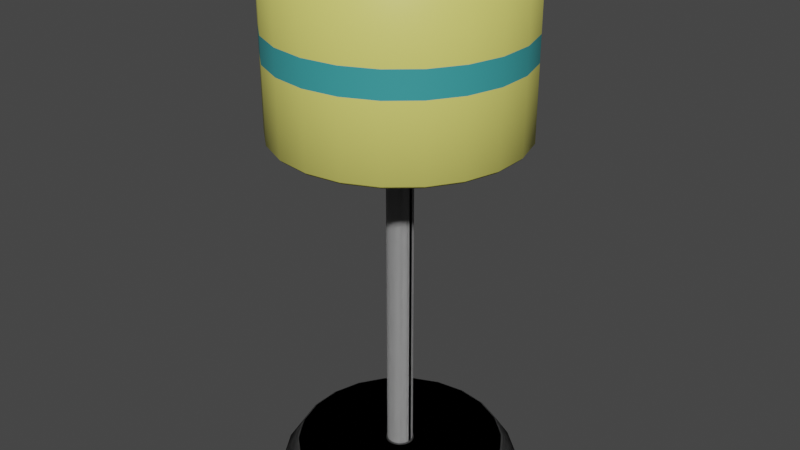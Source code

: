 # Source: Lamps.blend  (saved by Blender 2.90.8; exported with 4.5.12 LTS)
import bpy
from mathutils import Matrix  # noqa: F401  (used for matrix-valued properties, if any)

bpy.ops.wm.read_factory_settings(use_empty=True)
scene = bpy.context.scene
scene.name = 'Scene'

# ---- collections
col_collection = bpy.data.collections.new('Collection'); scene.collection.children.link(col_collection)

# ---- materials (node trees are filled in below, after node groups)
mat_metallight = bpy.data.materials.new('MetalLight')
mat_metallight.alpha_threshold = 0.0
mat_metallight.use_transparent_shadow = False
mat_metallight.line_color = (0.0, 0.0, 0.0, 1.0)
mat_metaldark = bpy.data.materials.new('MetalDark')
mat_metaldark.use_transparent_shadow = False
mat_lamp = bpy.data.materials.new('Lamp')
mat_lamp.use_transparent_shadow = False
mat_light = bpy.data.materials.new('Light')
mat_light.use_transparent_shadow = False

# ---- material node trees
mat_metallight.use_nodes = True; mat_metallight.node_tree.nodes.clear()
_N = mat_metallight.node_tree.nodes; _L = mat_metallight.node_tree.links
n0 = _N.new('ShaderNodeOutputMaterial'); n0.name = 'Material Output'; n0.location = (300, 300)
n1 = _N.new('ShaderNodeBsdfPrincipled'); n1.name = 'Principled BSDF'; n1.location = (10, 300)
n1.distribution = 'GGX'
n1.subsurface_method = 'BURLEY'
n1.inputs[0].default_value = (0.4262, 0.4262, 0.4262, 1.0)
n1.inputs[2].default_value = 0.4
n1.inputs[3].default_value = 1.45
n1.inputs[27].default_value = (0.0, 0.0, 0.0, 1.0)
n1.inputs[28].default_value = 1.0
_L.new(n1.outputs[0], n0.inputs[0])
n0.is_active_output = True
mat_metaldark.use_nodes = True; mat_metaldark.node_tree.nodes.clear()
_N = mat_metaldark.node_tree.nodes; _L = mat_metaldark.node_tree.links
n0 = _N.new('ShaderNodeBsdfPrincipled'); n0.name = 'Principled BSDF'; n0.location = (10, 300)
n0.distribution = 'GGX'
n0.subsurface_method = 'BURLEY'
n0.inputs[0].default_value = (0.08399, 0.08399, 0.08399, 1.0)
n0.inputs[3].default_value = 1.45
n0.inputs[27].default_value = (0.0, 0.0, 0.0, 1.0)
n0.inputs[28].default_value = 1.0
n1 = _N.new('ShaderNodeOutputMaterial'); n1.name = 'Material Output'; n1.location = (300, 300)
_L.new(n0.outputs[0], n1.inputs[0])
n1.is_active_output = True
mat_lamp.use_nodes = True; mat_lamp.node_tree.nodes.clear()
_N = mat_lamp.node_tree.nodes; _L = mat_lamp.node_tree.links
n0 = _N.new('ShaderNodeBsdfPrincipled'); n0.name = 'Principled BSDF'; n0.location = (10, 300)
n0.distribution = 'GGX'
n0.subsurface_method = 'BURLEY'
n0.inputs[0].default_value = (0.04539, 0.3362, 0.356, 1.0)
n0.inputs[3].default_value = 1.45
n0.inputs[27].default_value = (0.0, 0.0, 0.0, 1.0)
n0.inputs[28].default_value = 1.0
n1 = _N.new('ShaderNodeOutputMaterial'); n1.name = 'Material Output'; n1.location = (300, 300)
_L.new(n0.outputs[0], n1.inputs[0])
n1.is_active_output = True
mat_light.use_nodes = True; mat_light.node_tree.nodes.clear()
_N = mat_light.node_tree.nodes; _L = mat_light.node_tree.links
n0 = _N.new('ShaderNodeBsdfPrincipled'); n0.name = 'Principled BSDF'; n0.location = (10, 300)
n0.distribution = 'GGX'
n0.subsurface_method = 'BURLEY'
n0.inputs[0].default_value = (0.8, 0.7575, 0.1711, 1.0)
n0.inputs[3].default_value = 1.45
n0.inputs[27].default_value = (0.0, 0.0, 0.0, 1.0)
n0.inputs[28].default_value = 1.0
n1 = _N.new('ShaderNodeOutputMaterial'); n1.name = 'Material Output'; n1.location = (300, 300)
_L.new(n0.outputs[0], n1.inputs[0])
n1.is_active_output = True

# ---- world
world_world = bpy.data.worlds.new('World'); scene.world = world_world
world_world.use_nodes = True; world_world.node_tree.nodes.clear()
_N = world_world.node_tree.nodes; _L = world_world.node_tree.links
n0 = _N.new('ShaderNodeOutputWorld'); n0.name = 'World Output'; n0.location = (300, 300)
n1 = _N.new('ShaderNodeBackground'); n1.name = 'Background'; n1.location = (10, 300)
n1.inputs[0].default_value = (0.05088, 0.05088, 0.05088, 1.0)
_L.new(n1.outputs[0], n0.inputs[0])
n0.is_active_output = True
world_world.color = (0.05088, 0.05088, 0.05088)
world_world.use_sun_shadow = False
world_world.sun_shadow_jitter_overblur = 0.0

# ---- meshes
me_cylinder = bpy.data.meshes.new('Cylinder')
me_cylinder.from_pydata([(7.101e-09, 0.9899, -2.235e-08), (-5.241e-10, 0.9946, 0.008421), (9.016e-08, 0.1171, 0.2), (9.232e-08, 0.107, 0.21), (0.2789, 0.9498, -2.235e-08), (0.2802, 0.9543, 0.008421), (0.03013, 0.1026, 0.21), (0.03298, 0.1123, 0.2), (0.5352, 0.8328, -2.235e-08), (0.5377, 0.8367, 0.008421), (0.05782, 0.08997, 0.21), (0.06328, 0.09847, 0.2), (0.7481, 0.6482, -2.235e-08), (0.7516, 0.6513, 0.008421), (0.08083, 0.07004, 0.21), (0.08846, 0.07665, 0.2), (0.9004, 0.4112, -2.235e-08), (0.9047, 0.4132, 0.008421), (0.09729, 0.04443, 0.21), (0.1065, 0.04863, 0.2), (0.9798, 0.1409, -2.235e-08), (0.9844, 0.1415, 0.008421), (0.1059, 0.01522, 0.21), (0.1159, 0.01666, 0.2), (0.9798, -0.1409, -2.235e-08), (0.9844, -0.1415, 0.008421), (0.1059, -0.01522, 0.21), (0.1159, -0.01666, 0.2), (0.9004, -0.4112, -2.235e-08), (0.9047, -0.4132, 0.008421), (0.09729, -0.04443, 0.21), (0.1065, -0.04863, 0.2), (0.7481, -0.6482, -2.235e-08), (0.7516, -0.6513, 0.008421), (0.08083, -0.07004, 0.21), (0.08846, -0.07665, 0.2), (0.5352, -0.8328, -2.235e-08), (0.5377, -0.8367, 0.008421), (0.05782, -0.08997, 0.21), (0.06328, -0.09847, 0.2), (0.2789, -0.9498, -2.235e-08), (0.2802, -0.9543, 0.008421), (0.03013, -0.1026, 0.21), (0.03298, -0.1123, 0.2), (1.478e-07, -0.9899, -2.235e-08), (1.496e-07, -0.9946, 0.008421), (3.376e-09, -0.107, 0.21), (4.128e-09, -0.1171, 0.2), (-0.2789, -0.9498, -2.235e-08), (-0.2802, -0.9543, 0.008421), (-0.03013, -0.1026, 0.21), (-0.03298, -0.1123, 0.2), (-0.5352, -0.8328, -2.235e-08), (-0.5377, -0.8367, 0.008421), (-0.05782, -0.08997, 0.21), (-0.06328, -0.09847, 0.2), (-0.7481, -0.6482, -2.235e-08), (-0.7516, -0.6513, 0.008421), (-0.08083, -0.07004, 0.21), (-0.08846, -0.07665, 0.2), (-0.9004, -0.4112, -2.235e-08), (-0.9047, -0.4132, 0.008421), (-0.09729, -0.04443, 0.21), (-0.1065, -0.04863, 0.2), (-0.9798, -0.1409, -2.235e-08), (-0.9844, -0.1415, 0.008421), (-0.1059, -0.01522, 0.21), (-0.1159, -0.01666, 0.2), (-0.9798, 0.1409, -2.235e-08), (-0.9844, 0.1415, 0.008421), (-0.1059, 0.01522, 0.21), (-0.1159, 0.01666, 0.2), (-0.9004, 0.4112, -2.235e-08), (-0.9047, 0.4132, 0.008421), (-0.09729, 0.04443, 0.21), (-0.1065, 0.04863, 0.2), (-0.7481, 0.6482, -2.235e-08), (-0.7516, 0.6513, 0.008421), (-0.08083, 0.07004, 0.21), (-0.08846, 0.07665, 0.2), (-0.5352, 0.8328, -2.235e-08), (-0.5377, 0.8367, 0.008421), (-0.05782, 0.08997, 0.21), (-0.06328, 0.09847, 0.2), (-0.2789, 0.9498, -2.235e-08), (-0.2802, 0.9543, 0.008421), (-0.03013, 0.1026, 0.21), (-0.03298, 0.1123, 0.2), (0.2424, 0.8256, 0.2), (0.2468, 0.8406, 0.1916), (-1.192e-08, 0.876, 0.1916), (-1.107e-08, 0.8605, 0.2), (0.4652, 0.7239, 0.2), (0.4736, 0.737, 0.1916), (0.6503, 0.5635, 0.2), (0.6621, 0.5737, 0.1916), (0.7827, 0.3575, 0.2), (0.7969, 0.3639, 0.1916), (0.8517, 0.1225, 0.2), (0.8671, 0.1247, 0.1916), (0.8517, -0.1225, 0.2), (0.8671, -0.1247, 0.1916), (0.7827, -0.3575, 0.2), (0.7969, -0.3639, 0.1916), (0.6503, -0.5635, 0.2), (0.6621, -0.5737, 0.1916), (0.4652, -0.7239, 0.2), (0.4736, -0.737, 0.1916), (0.2424, -0.8256, 0.2), (0.2468, -0.8406, 0.1916), (1.175e-07, -0.8605, 0.2), (1.204e-07, -0.876, 0.1916), (-0.2424, -0.8256, 0.2), (-0.2468, -0.8406, 0.1916), (-0.4652, -0.7239, 0.2), (-0.4736, -0.737, 0.1916), (-0.6503, -0.5635, 0.2), (-0.6621, -0.5737, 0.1916), (-0.7827, -0.3575, 0.2), (-0.7969, -0.3639, 0.1916), (-0.8517, -0.1225, 0.2), (-0.8671, -0.1247, 0.1916), (-0.8517, 0.1225, 0.2), (-0.8671, 0.1247, 0.1916), (-0.7827, 0.3575, 0.2), (-0.7969, 0.3639, 0.1916), (-0.6503, 0.5635, 0.2), (-0.6621, 0.5737, 0.1916), (-0.4652, 0.7239, 0.2), (-0.4736, 0.737, 0.1916), (-0.2424, 0.8256, 0.2), (-0.2468, 0.8406, 0.1916), (0.02729, 0.09293, 3.145), (0.03013, 0.1026, 3.135), (3.229e-07, 0.107, 3.135), (3.22e-07, 0.09685, 3.145), (0.05236, 0.08147, 3.145), (0.05782, 0.08997, 3.135), (0.07319, 0.06342, 3.145), (0.08083, 0.07004, 3.135), (0.0881, 0.04023, 3.145), (0.09729, 0.04443, 3.135), (0.09586, 0.01378, 3.145), (0.1059, 0.01522, 3.135), (0.09586, -0.01378, 3.145), (0.1059, -0.01522, 3.135), (0.0881, -0.04023, 3.145), (0.09729, -0.04443, 3.135), (0.07319, -0.06342, 3.145), (0.08083, -0.07004, 3.135), (0.05236, -0.08147, 3.145), (0.05782, -0.08997, 3.135), (0.02729, -0.09293, 3.145), (0.03013, -0.1026, 3.135), (2.551e-07, -0.09685, 3.145), (2.34e-07, -0.107, 3.135), (-0.02729, -0.09293, 3.145), (-0.03013, -0.1026, 3.135), (-0.05236, -0.08147, 3.145), (-0.05782, -0.08997, 3.135), (-0.07319, -0.06342, 3.145), (-0.08083, -0.07004, 3.135), (-0.0881, -0.04023, 3.145), (-0.09729, -0.04443, 3.135), (-0.09586, -0.01378, 3.145), (-0.1059, -0.01522, 3.135), (-0.09586, 0.01378, 3.145), (-0.1059, 0.01522, 3.135), (-0.0881, 0.04023, 3.145), (-0.09729, 0.04443, 3.135), (-0.07319, 0.06342, 3.145), (-0.08083, 0.07004, 3.135), (-0.05236, 0.08147, 3.145), (-0.05782, 0.08997, 3.135), (-0.02729, 0.09293, 3.145), (-0.03013, 0.1026, 3.135), (0.0, 1.0, 3.604), (0.0, 1.0, 3.813), (0.2817, 0.9595, 3.813), (0.2817, 0.9595, 3.604), (0.5406, 0.8413, 3.813), (0.5406, 0.8413, 3.604), (0.7557, 0.6549, 3.813), (0.7557, 0.6549, 3.604), (0.9096, 0.4154, 3.813), (0.9096, 0.4154, 3.604), (0.9898, 0.1423, 3.813), (0.9898, 0.1423, 3.604), (0.9898, -0.1423, 3.813), (0.9898, -0.1423, 3.604), (0.9096, -0.4154, 3.813), (0.9096, -0.4154, 3.604), (0.7557, -0.6549, 3.813), (0.7557, -0.6549, 3.604), (0.5406, -0.8413, 3.813), (0.5406, -0.8413, 3.604), (0.2817, -0.9595, 3.813), (0.2817, -0.9595, 3.604), (1.51e-07, -1.0, 3.813), (1.51e-07, -1.0, 3.604), (-0.2817, -0.9595, 3.813), (-0.2817, -0.9595, 3.604), (-0.5406, -0.8413, 3.813), (-0.5406, -0.8413, 3.604), (-0.7557, -0.6549, 3.813), (-0.7557, -0.6549, 3.604), (-0.9096, -0.4154, 3.813), (-0.9096, -0.4154, 3.604), (-0.9898, -0.1423, 3.813), (-0.9898, -0.1423, 3.604), (-0.9898, 0.1423, 3.813), (-0.9898, 0.1423, 3.604), (-0.9096, 0.4154, 3.813), (-0.9096, 0.4154, 3.604), (-0.7558, 0.6549, 3.813), (-0.7558, 0.6549, 3.604), (-0.5406, 0.8413, 3.813), (-0.5406, 0.8413, 3.604), (-0.2817, 0.9595, 3.813), (-0.2817, 0.9595, 3.604), (1.444e-08, 0.9798, 2.984), (0.0, 1.0, 3.004), (1.42e-08, 0.9798, 4.433), (0.0, 1.0, 4.413), (0.276, 0.9401, 2.984), (0.2817, 0.9595, 3.004), (0.276, 0.9401, 4.433), (0.2817, 0.9595, 4.413), (0.5297, 0.8243, 2.984), (0.5406, 0.8413, 3.004), (0.5297, 0.8243, 4.433), (0.5406, 0.8413, 4.413), (0.7405, 0.6416, 2.984), (0.7557, 0.6549, 3.004), (0.7405, 0.6416, 4.433), (0.7557, 0.6549, 4.413), (0.8913, 0.407, 2.984), (0.9096, 0.4154, 3.004), (0.8913, 0.407, 4.433), (0.9096, 0.4154, 4.413), (0.9698, 0.1394, 2.984), (0.9898, 0.1423, 3.004), (0.9698, 0.1394, 4.433), (0.9898, 0.1423, 4.413), (0.9698, -0.1394, 2.984), (0.9898, -0.1423, 3.004), (0.9698, -0.1394, 4.433), (0.9898, -0.1423, 4.413), (0.8913, -0.407, 2.984), (0.9096, -0.4154, 3.004), (0.8913, -0.407, 4.433), (0.9096, -0.4154, 4.413), (0.7405, -0.6416, 2.984), (0.7557, -0.6549, 3.004), (0.7405, -0.6416, 4.433), (0.7557, -0.6549, 4.413), (0.5297, -0.8243, 2.984), (0.5406, -0.8413, 3.004), (0.5297, -0.8243, 4.433), (0.5406, -0.8413, 4.413), (0.276, -0.9401, 2.984), (0.2817, -0.9595, 3.004), (0.276, -0.9401, 4.433), (0.2817, -0.9595, 4.413), (1.448e-07, -0.9798, 2.984), (1.51e-07, -1.0, 3.004), (1.467e-07, -0.9798, 4.433), (1.51e-07, -1.0, 4.413), (-0.276, -0.9401, 2.984), (-0.2817, -0.9595, 3.004), (-0.276, -0.9401, 4.433), (-0.2817, -0.9595, 4.413), (-0.5297, -0.8243, 2.984), (-0.5406, -0.8413, 3.004), (-0.5297, -0.8243, 4.433), (-0.5406, -0.8413, 4.413), (-0.7405, -0.6416, 2.984), (-0.7557, -0.6549, 3.004), (-0.7405, -0.6416, 4.433), (-0.7557, -0.6549, 4.413), (-0.8913, -0.407, 2.984), (-0.9096, -0.4154, 3.004), (-0.8913, -0.407, 4.433), (-0.9096, -0.4154, 4.413), (-0.9698, -0.1394, 2.984), (-0.9898, -0.1423, 3.004), (-0.9698, -0.1394, 4.433), (-0.9898, -0.1423, 4.413), (-0.9698, 0.1394, 2.984), (-0.9898, 0.1423, 3.004), (-0.9698, 0.1394, 4.433), (-0.9898, 0.1423, 4.413), (-0.8913, 0.407, 2.984), (-0.9096, 0.4154, 3.004), (-0.8913, 0.407, 4.433), (-0.9096, 0.4154, 4.413), (-0.7405, 0.6416, 2.984), (-0.7558, 0.6549, 3.004), (-0.7405, 0.6416, 4.433), (-0.7558, 0.6549, 4.413), (-0.5297, 0.8243, 2.984), (-0.5406, 0.8413, 3.004), (-0.5297, 0.8243, 4.433), (-0.5406, 0.8413, 4.413), (-0.276, 0.9401, 2.984), (-0.2817, 0.9595, 3.004), (-0.276, 0.9401, 4.433), (-0.2817, 0.9595, 4.413)], [], [(85, 131, 90, 1), (10, 6, 133, 137), (14, 10, 137, 139), (18, 14, 139, 141), (22, 18, 141, 143), (26, 22, 143, 145), (30, 26, 145, 147), (34, 30, 147, 149), (38, 34, 149, 151), (42, 38, 151, 153), (46, 42, 153, 155), (50, 46, 155, 157), (54, 50, 157, 159), (58, 54, 159, 161), (62, 58, 161, 163), (66, 62, 163, 165), (70, 66, 165, 167), (74, 70, 167, 169), (78, 74, 169, 171), (82, 78, 171, 173), (132, 135, 174, 172, 170, 168, 166, 164, 162, 160, 158, 156, 154, 152, 150, 148, 146, 144, 142, 140, 138, 136), (83, 87, 130, 128), (6, 3, 134, 133), (1, 90, 89, 5), (3, 86, 175, 134), (9, 93, 95, 13), (13, 95, 97, 17), (17, 97, 99, 21), (21, 99, 101, 25), (25, 101, 103, 29), (29, 103, 105, 33), (33, 105, 107, 37), (37, 107, 109, 41), (41, 109, 111, 45), (45, 111, 113, 49), (49, 113, 115, 53), (53, 115, 117, 57), (57, 117, 119, 61), (61, 119, 121, 65), (65, 121, 123, 69), (69, 123, 125, 73), (73, 125, 127, 77), (77, 127, 129, 81), (81, 129, 131, 85), (86, 82, 173, 175), (5, 89, 93, 9), (55, 59, 116, 114), (27, 31, 102, 100), (87, 2, 91, 130), (59, 63, 118, 116), (31, 35, 104, 102), (2, 7, 88, 91), (63, 67, 120, 118), (35, 39, 106, 104), (7, 11, 92, 88), (67, 71, 122, 120), (39, 43, 108, 106), (11, 15, 94, 92), (71, 75, 124, 122), (43, 47, 110, 108), (15, 19, 96, 94), (75, 79, 126, 124), (47, 51, 112, 110), (19, 23, 98, 96), (79, 83, 128, 126), (51, 55, 114, 112), (23, 27, 100, 98), (1, 5, 4, 0), (89, 90, 91, 88), (5, 9, 8, 4), (93, 89, 88, 92), (9, 13, 12, 8), (95, 93, 92, 94), (13, 17, 16, 12), (97, 95, 94, 96), (17, 21, 20, 16), (99, 97, 96, 98), (21, 25, 24, 20), (101, 99, 98, 100), (25, 29, 28, 24), (103, 101, 100, 102), (29, 33, 32, 28), (105, 103, 102, 104), (33, 37, 36, 32), (107, 105, 104, 106), (37, 41, 40, 36), (109, 107, 106, 108), (41, 45, 44, 40), (111, 109, 108, 110), (45, 49, 48, 44), (113, 111, 110, 112), (49, 53, 52, 48), (115, 113, 112, 114), (53, 57, 56, 52), (117, 115, 114, 116), (57, 61, 60, 56), (119, 117, 116, 118), (61, 65, 64, 60), (121, 119, 118, 120), (65, 69, 68, 64), (123, 121, 120, 122), (69, 73, 72, 68), (125, 123, 122, 124), (73, 77, 76, 72), (127, 125, 124, 126), (77, 81, 80, 76), (129, 127, 126, 128), (81, 85, 84, 80), (131, 129, 128, 130), (85, 1, 0, 84), (90, 131, 130, 91), (7, 2, 3, 6), (11, 7, 6, 10), (15, 11, 10, 14), (19, 15, 14, 18), (23, 19, 18, 22), (27, 23, 22, 26), (31, 27, 26, 30), (35, 31, 30, 34), (39, 35, 34, 38), (43, 39, 38, 42), (47, 43, 42, 46), (51, 47, 46, 50), (55, 51, 50, 54), (59, 55, 54, 58), (63, 59, 58, 62), (67, 63, 62, 66), (71, 67, 66, 70), (75, 71, 70, 74), (79, 75, 74, 78), (83, 79, 78, 82), (87, 83, 82, 86), (2, 87, 86, 3), (133, 134, 135, 132), (137, 133, 132, 136), (139, 137, 136, 138), (141, 139, 138, 140), (143, 141, 140, 142), (145, 143, 142, 144), (147, 145, 144, 146), (149, 147, 146, 148), (151, 149, 148, 150), (153, 151, 150, 152), (155, 153, 152, 154), (157, 155, 154, 156), (159, 157, 156, 158), (161, 159, 158, 160), (163, 161, 160, 162), (165, 163, 162, 164), (167, 165, 164, 166), (169, 167, 166, 168), (171, 169, 168, 170), (173, 171, 170, 172), (175, 173, 172, 174), (134, 175, 174, 135), (0, 4, 8, 12, 16, 20, 24, 28, 32, 36, 40, 44, 48, 52, 56, 60, 64, 68, 72, 76, 80, 84), (218, 307, 223, 177), (229, 181, 183, 233), (233, 183, 185, 237), (237, 185, 187, 241), (241, 187, 189, 245), (245, 189, 191, 249), (249, 191, 193, 253), (253, 193, 195, 257), (257, 195, 197, 261), (261, 197, 199, 265), (265, 199, 201, 269), (269, 201, 203, 273), (273, 203, 205, 277), (277, 205, 207, 281), (281, 207, 209, 285), (285, 209, 211, 289), (289, 211, 213, 293), (293, 213, 215, 297), (297, 215, 217, 301), (301, 217, 219, 305), (177, 223, 227, 178), (225, 179, 181, 229), (305, 219, 176, 221), (226, 222, 306, 302, 298, 294, 290, 286, 282, 278, 274, 270, 266, 262, 258, 254, 250, 246, 242, 238, 234, 230), (219, 218, 177, 176), (216, 303, 307, 218), (217, 216, 218, 219), (214, 299, 303, 216), (215, 214, 216, 217), (212, 295, 299, 214), (213, 212, 214, 215), (210, 291, 295, 212), (211, 210, 212, 213), (208, 287, 291, 210), (209, 208, 210, 211), (206, 283, 287, 208), (207, 206, 208, 209), (204, 279, 283, 206), (205, 204, 206, 207), (202, 275, 279, 204), (203, 202, 204, 205), (200, 271, 275, 202), (201, 200, 202, 203), (198, 267, 271, 200), (199, 198, 200, 201), (196, 263, 267, 198), (197, 196, 198, 199), (194, 259, 263, 196), (195, 194, 196, 197), (192, 255, 259, 194), (193, 192, 194, 195), (190, 251, 255, 192), (191, 190, 192, 193), (188, 247, 251, 190), (189, 188, 190, 191), (186, 243, 247, 188), (187, 186, 188, 189), (184, 239, 243, 186), (185, 184, 186, 187), (182, 235, 239, 184), (183, 182, 184, 185), (180, 231, 235, 182), (181, 180, 182, 183), (178, 227, 231, 180), (179, 178, 180, 181), (220, 224, 228, 232, 236, 240, 244, 248, 252, 256, 260, 264, 268, 272, 276, 280, 284, 288, 292, 296, 300, 304), (176, 177, 178, 179), (221, 225, 224, 220), (227, 223, 222, 226), (225, 229, 228, 224), (231, 227, 226, 230), (229, 233, 232, 228), (235, 231, 230, 234), (233, 237, 236, 232), (239, 235, 234, 238), (237, 241, 240, 236), (243, 239, 238, 242), (241, 245, 244, 240), (247, 243, 242, 246), (245, 249, 248, 244), (251, 247, 246, 250), (249, 253, 252, 248), (255, 251, 250, 254), (253, 257, 256, 252), (259, 255, 254, 258), (257, 261, 260, 256), (263, 259, 258, 262), (261, 265, 264, 260), (267, 263, 262, 266), (265, 269, 268, 264), (271, 267, 266, 270), (269, 273, 272, 268), (275, 271, 270, 274), (273, 277, 276, 272), (279, 275, 274, 278), (277, 281, 280, 276), (283, 279, 278, 282), (281, 285, 284, 280), (287, 283, 282, 286), (285, 289, 288, 284), (291, 287, 286, 290), (289, 293, 292, 288), (295, 291, 290, 294), (293, 297, 296, 292), (299, 295, 294, 298), (297, 301, 300, 296), (303, 299, 298, 302), (301, 305, 304, 300), (307, 303, 302, 306), (305, 221, 220, 304), (223, 307, 306, 222), (221, 176, 179, 225)])
me_cylinder.polygons.foreach_set('use_smooth', [True] * 268)
me_cylinder.polygons.foreach_set('material_index', [1, 0, 0, 0, 0, 0, 0, 0, 0, 0, 0, 0, 0, 0, 0, 0, 0, 0, 0, 0, 0, 1, 0, 1, 0, 1, 1, 1, 1, 1, 1, 1, 1, 1, 1, 1, 1, 1, 1, 1, 1, 1, 1, 1, 0, 1, 1, 1, 1, 1, 1, 1, 1, 1, 1, 1, 1, 1, 1, 1, 1, 1, 1, 1, 1, 1, 1, 1, 1, 1, 1, 1, 1, 1, 1, 1, 1, 1, 1, 1, 1, 1, 1, 1, 1, 1, 1, 1, 1, 1, 1, 1, 1, 1, 1, 1, 1, 1, 1, 1, 1, 1, 1, 1, 1, 1, 1, 1, 1, 1, 1, 1, 1, 1, 1, 1, 1, 1, 1, 1, 1, 1, 1, 1, 1, 1, 1, 1, 1, 1, 1, 1, 1, 0, 0, 0, 0, 0, 0, 0, 0, 0, 0, 0, 0, 0, 0, 0, 0, 0, 0, 0, 0, 0, 0, 1, 3, 3, 3, 3, 3, 3, 3, 3, 3, 3, 3, 3, 3, 3, 3, 3, 3, 3, 3, 3, 3, 3, 3, 3, 2, 3, 2, 3, 2, 3, 2, 3, 2, 3, 2, 3, 2, 3, 2, 3, 2, 3, 2, 3, 2, 3, 2, 3, 2, 3, 2, 3, 2, 3, 2, 3, 2, 3, 2, 3, 2, 3, 2, 3, 2, 3, 2, 3, 3, 3, 3, 3, 3, 3, 3, 3, 3, 3, 3, 3, 3, 3, 3, 3, 3, 3, 3, 3, 3, 3, 3, 3, 3, 3, 3, 3, 3, 3, 3, 3, 3, 3, 3, 3, 3, 3, 3, 3, 3, 3, 3, 3])
_uv = me_cylinder.uv_layers.new(name='UVMap')
_uv.uv.foreach_set('vector', [0.04545, 0.5211, 0.04545, 0.9789, -2.682e-07, 0.9789, -2.682e-07, 0.5211, 0.2804, 0.2973, 0.2658, 0.3039, 0.2658, 0.3039, 0.2804, 0.2973, 0.2925, 0.2868, 0.2804, 0.2973, 0.2804, 0.2973, 0.2925, 0.2868, 0.3011, 0.2734, 0.2925, 0.2868, 0.2925, 0.2868, 0.3011, 0.2734, 0.3057, 0.258, 0.3011, 0.2734, 0.3011, 0.2734, 0.3057, 0.258, 0.3057, 0.242, 0.3057, 0.258, 0.3057, 0.258, 0.3057, 0.242, 0.3011, 0.2266, 0.3057, 0.242, 0.3057, 0.242, 0.3011, 0.2266, 0.2925, 0.2132, 0.3011, 0.2266, 0.3011, 0.2266, 0.2925, 0.2132, 0.2804, 0.2027, 0.2925, 0.2132, 0.2925, 0.2132, 0.2804, 0.2027, 0.2658, 0.1961, 0.2804, 0.2027, 0.2804, 0.2027, 0.2658, 0.1961, 0.25, 0.1938, 0.2658, 0.1961, 0.2658, 0.1961, 0.25, 0.1938, 0.2342, 0.1961, 0.25, 0.1938, 0.25, 0.1938, 0.2342, 0.1961, 0.2196, 0.2027, 0.2342, 0.1961, 0.2342, 0.1961, 0.2196, 0.2027, 0.2075, 0.2132, 0.2196, 0.2027, 0.2196, 0.2027, 0.2075, 0.2132, 0.1989, 0.2266, 0.2075, 0.2132, 0.2075, 0.2132, 0.1989, 0.2266, 0.1943, 0.242, 0.1989, 0.2266, 0.1989, 0.2266, 0.1943, 0.242, 0.1943, 0.258, 0.1943, 0.242, 0.1943, 0.242, 0.1943, 0.258, 0.1989, 0.2734, 0.1943, 0.258, 0.1943, 0.258, 0.1989, 0.2734, 0.2075, 0.2868, 0.1989, 0.2734, 0.1989, 0.2734, 0.2075, 0.2868, 0.2196, 0.2973, 0.2075, 0.2868, 0.2075, 0.2868, 0.2196, 0.2973, 0.2643, 0.2989, 0.25, 0.3009, 0.2357, 0.2989, 0.2225, 0.2928, 0.2115, 0.2833, 0.2037, 0.2712, 0.1996, 0.2572, 0.1996, 0.2428, 0.2037, 0.2288, 0.2115, 0.2167, 0.2225, 0.2072, 0.2357, 0.2011, 0.25, 0.1991, 0.2643, 0.2011, 0.2775, 0.2072, 0.2885, 0.2167, 0.2963, 0.2288, 0.3004, 0.2428, 0.3004, 0.2572, 0.2963, 0.2712, 0.2885, 0.2833, 0.2775, 0.2928, 0.2183, 0.2993, 0.2335, 0.3063, 0.1831, 0.4779, 0.1216, 0.4499, 0.2658, 0.3039, 0.25, 0.3062, 0.25, 0.3062, 0.2658, 0.3039, 1.0, 0.5211, 1.0, 0.9789, 0.9545, 0.9789, 0.9545, 0.5211, 0.25, 0.3062, 0.2342, 0.3039, 0.2342, 0.3039, 0.25, 0.3062, 0.9091, 0.5211, 0.9091, 0.9789, 0.8636, 0.9789, 0.8636, 0.5211, 0.8636, 0.5211, 0.8636, 0.9789, 0.8182, 0.9789, 0.8182, 0.5211, 0.8182, 0.5211, 0.8182, 0.9789, 0.7727, 0.9789, 0.7727, 0.5211, 0.7727, 0.5211, 0.7727, 0.9789, 0.7273, 0.9789, 0.7273, 0.5211, 0.7273, 0.5211, 0.7273, 0.9789, 0.6818, 0.9789, 0.6818, 0.5211, 0.6818, 0.5211, 0.6818, 0.9789, 0.6364, 0.9789, 0.6364, 0.5211, 0.6364, 0.5211, 0.6364, 0.9789, 0.5909, 0.9789, 0.5909, 0.5211, 0.5909, 0.5211, 0.5909, 0.9789, 0.5455, 0.9789, 0.5455, 0.5211, 0.5455, 0.5211, 0.5455, 0.9789, 0.5, 0.9789, 0.5, 0.5211, 0.5, 0.5211, 0.5, 0.9789, 0.4545, 0.9789, 0.4545, 0.5211, 0.4545, 0.5211, 0.4545, 0.9789, 0.4091, 0.9789, 0.4091, 0.5211, 0.4091, 0.5211, 0.4091, 0.9789, 0.3636, 0.9789, 0.3636, 0.5211, 0.3636, 0.5211, 0.3636, 0.9789, 0.3182, 0.9789, 0.3182, 0.5211, 0.3182, 0.5211, 0.3182, 0.9789, 0.2727, 0.9789, 0.2727, 0.5211, 0.2727, 0.5211, 0.2727, 0.9789, 0.2273, 0.9789, 0.2273, 0.5211, 0.2273, 0.5211, 0.2273, 0.9789, 0.1818, 0.9789, 0.1818, 0.5211, 0.1818, 0.5211, 0.1818, 0.9789, 0.1364, 0.9789, 0.1364, 0.5211, 0.1364, 0.5211, 0.1364, 0.9789, 0.09091, 0.9789, 0.09091, 0.5211, 0.09091, 0.5211, 0.09091, 0.9789, 0.04545, 0.9789, 0.04545, 0.5211, 0.2342, 0.3039, 0.2196, 0.2973, 0.2196, 0.2973, 0.2342, 0.3039, 0.9545, 0.5211, 0.9545, 0.9789, 0.9091, 0.9789, 0.9091, 0.5211, 0.2183, 0.2007, 0.2057, 0.2116, 0.07046, 0.09443, 0.1216, 0.05014, 0.3081, 0.2417, 0.3034, 0.2256, 0.4661, 0.1513, 0.4852, 0.2162, 0.2335, 0.3063, 0.25, 0.3087, 0.25, 0.4876, 0.1831, 0.4779, 0.2057, 0.2116, 0.1966, 0.2256, 0.0339, 0.1513, 0.07046, 0.09443, 0.3034, 0.2256, 0.2943, 0.2116, 0.4295, 0.09443, 0.4661, 0.1513, 0.25, 0.3087, 0.2665, 0.3063, 0.3169, 0.4779, 0.25, 0.4876, 0.1966, 0.2256, 0.1919, 0.2417, 0.01485, 0.2162, 0.0339, 0.1513, 0.2943, 0.2116, 0.2817, 0.2007, 0.3784, 0.05014, 0.4295, 0.09443, 0.2665, 0.3063, 0.2817, 0.2993, 0.3784, 0.4499, 0.3169, 0.4779, 0.1919, 0.2417, 0.1919, 0.2583, 0.01485, 0.2838, 0.01485, 0.2162, 0.2817, 0.2007, 0.2665, 0.1937, 0.3169, 0.02205, 0.3784, 0.05014, 0.2817, 0.2993, 0.2943, 0.2884, 0.4295, 0.4056, 0.3784, 0.4499, 0.1919, 0.2583, 0.1966, 0.2744, 0.0339, 0.3487, 0.01485, 0.2838, 0.2665, 0.1937, 0.25, 0.1913, 0.25, 0.01243, 0.3169, 0.02205, 0.2943, 0.2884, 0.3034, 0.2744, 0.4661, 0.3487, 0.4295, 0.4056, 0.1966, 0.2744, 0.2057, 0.2884, 0.07046, 0.4056, 0.0339, 0.3487, 0.25, 0.1913, 0.2335, 0.1937, 0.1831, 0.02205, 0.25, 0.01243, 0.3034, 0.2744, 0.3081, 0.2583, 0.4852, 0.2838, 0.4661, 0.3487, 0.2057, 0.2884, 0.2183, 0.2993, 0.1216, 0.4499, 0.07046, 0.4056, 0.2335, 0.1937, 0.2183, 0.2007, 0.1216, 0.05014, 0.1831, 0.02205, 0.3081, 0.2583, 0.3081, 0.2417, 0.4852, 0.2162, 0.4852, 0.2838, 1.0, 0.5211, 0.9545, 0.5211, 0.9548, 0.5, 0.9998, 0.5, 0.9545, 0.9789, 1.0, 0.9789, 0.9997, 1.0, 0.9548, 1.0, 0.9545, 0.5211, 0.9091, 0.5211, 0.9093, 0.5, 0.9543, 0.5, 0.9091, 0.9789, 0.9545, 0.9789, 0.9543, 1.0, 0.9094, 1.0, 0.9091, 0.5211, 0.8636, 0.5211, 0.8639, 0.5, 0.9089, 0.5, 0.8636, 0.9789, 0.9091, 0.9789, 0.9088, 1.0, 0.8639, 1.0, 0.8636, 0.5211, 0.8182, 0.5211, 0.8184, 0.5, 0.8634, 0.5, 0.8182, 0.9789, 0.8636, 0.9789, 0.8634, 1.0, 0.8184, 1.0, 0.8182, 0.5211, 0.7727, 0.5211, 0.773, 0.5, 0.818, 0.5, 0.7727, 0.9789, 0.8182, 0.9789, 0.8179, 1.0, 0.773, 1.0, 0.7727, 0.5211, 0.7273, 0.5211, 0.7275, 0.5, 0.7725, 0.5, 0.7273, 0.9789, 0.7727, 0.9789, 0.7725, 1.0, 0.7275, 1.0, 0.7273, 0.5211, 0.6818, 0.5211, 0.682, 0.5, 0.727, 0.5, 0.6818, 0.9789, 0.7273, 0.9789, 0.727, 1.0, 0.6821, 1.0, 0.6818, 0.5211, 0.6364, 0.5211, 0.6366, 0.5, 0.6816, 0.5, 0.6364, 0.9789, 0.6818, 0.9789, 0.6816, 1.0, 0.6366, 1.0, 0.6364, 0.5211, 0.5909, 0.5211, 0.5911, 0.5, 0.6361, 0.5, 0.5909, 0.9789, 0.6364, 0.9789, 0.6361, 1.0, 0.5912, 1.0, 0.5909, 0.5211, 0.5455, 0.5211, 0.5457, 0.5, 0.5907, 0.5, 0.5455, 0.9789, 0.5909, 0.9789, 0.5906, 1.0, 0.5457, 1.0, 0.5455, 0.5211, 0.5, 0.5211, 0.5002, 0.5, 0.5452, 0.5, 0.5, 0.9789, 0.5455, 0.9789, 0.5452, 1.0, 0.5003, 1.0, 0.5, 0.5211, 0.4545, 0.5211, 0.4548, 0.5, 0.4998, 0.5, 0.4545, 0.9789, 0.5, 0.9789, 0.4997, 1.0, 0.4548, 1.0, 0.4545, 0.5211, 0.4091, 0.5211, 0.4093, 0.5, 0.4543, 0.5, 0.4091, 0.9789, 0.4545, 0.9789, 0.4543, 1.0, 0.4094, 1.0, 0.4091, 0.5211, 0.3636, 0.5211, 0.3639, 0.5, 0.4089, 0.5, 0.3636, 0.9789, 0.4091, 0.9789, 0.4088, 1.0, 0.3639, 1.0, 0.3636, 0.5211, 0.3182, 0.5211, 0.3184, 0.5, 0.3634, 0.5, 0.3182, 0.9789, 0.3636, 0.9789, 0.3634, 1.0, 0.3184, 1.0, 0.3182, 0.5211, 0.2727, 0.5211, 0.273, 0.5, 0.318, 0.5, 0.2727, 0.9789, 0.3182, 0.9789, 0.3179, 1.0, 0.273, 1.0, 0.2727, 0.5211, 0.2273, 0.5211, 0.2275, 0.5, 0.2725, 0.5, 0.2273, 0.9789, 0.2727, 0.9789, 0.2725, 1.0, 0.2275, 1.0, 0.2273, 0.5211, 0.1818, 0.5211, 0.182, 0.5, 0.227, 0.5, 0.1818, 0.9789, 0.2273, 0.9789, 0.227, 1.0, 0.1821, 1.0, 0.1818, 0.5211, 0.1364, 0.5211, 0.1366, 0.5, 0.1816, 0.5, 0.1364, 0.9789, 0.1818, 0.9789, 0.1816, 1.0, 0.1366, 1.0, 0.1364, 0.5211, 0.09091, 0.5211, 0.09114, 0.5, 0.1361, 0.5, 0.09091, 0.9789, 0.1364, 0.9789, 0.1361, 1.0, 0.09117, 1.0, 0.09091, 0.5211, 0.04545, 0.5211, 0.04568, 0.5, 0.09068, 0.5, 0.04545, 0.9789, 0.09091, 0.9789, 0.09065, 1.0, 0.04572, 1.0, 0.04545, 0.5211, -2.682e-07, 0.5211, 0.0002293, 0.5, 0.04522, 0.5, -2.682e-07, 0.9789, 0.04545, 0.9789, 0.04519, 1.0, 0.0002635, 1.0, 0.2665, 0.3063, 0.25, 0.3087, 0.25, 0.3062, 0.2658, 0.3039, 0.2817, 0.2993, 0.2665, 0.3063, 0.2658, 0.3039, 0.2804, 0.2973, 0.2943, 0.2884, 0.2817, 0.2993, 0.2804, 0.2973, 0.2925, 0.2868, 0.3034, 0.2744, 0.2943, 0.2884, 0.2925, 0.2868, 0.3011, 0.2734, 0.3081, 0.2583, 0.3034, 0.2744, 0.3011, 0.2734, 0.3057, 0.258, 0.3081, 0.2417, 0.3081, 0.2583, 0.3057, 0.258, 0.3057, 0.242, 0.3034, 0.2256, 0.3081, 0.2417, 0.3057, 0.242, 0.3011, 0.2266, 0.2943, 0.2116, 0.3034, 0.2256, 0.3011, 0.2266, 0.2925, 0.2132, 0.2817, 0.2007, 0.2943, 0.2116, 0.2925, 0.2132, 0.2804, 0.2027, 0.2665, 0.1937, 0.2817, 0.2007, 0.2804, 0.2027, 0.2658, 0.1961, 0.25, 0.1913, 0.2665, 0.1937, 0.2658, 0.1961, 0.25, 0.1938, 0.2335, 0.1937, 0.25, 0.1913, 0.25, 0.1938, 0.2342, 0.1961, 0.2183, 0.2007, 0.2335, 0.1937, 0.2342, 0.1961, 0.2196, 0.2027, 0.2057, 0.2116, 0.2183, 0.2007, 0.2196, 0.2027, 0.2075, 0.2132, 0.1966, 0.2256, 0.2057, 0.2116, 0.2075, 0.2132, 0.1989, 0.2266, 0.1919, 0.2417, 0.1966, 0.2256, 0.1989, 0.2266, 0.1943, 0.242, 0.1919, 0.2583, 0.1919, 0.2417, 0.1943, 0.242, 0.1943, 0.258, 0.1966, 0.2744, 0.1919, 0.2583, 0.1943, 0.258, 0.1989, 0.2734, 0.2057, 0.2884, 0.1966, 0.2744, 0.1989, 0.2734, 0.2075, 0.2868, 0.2183, 0.2993, 0.2057, 0.2884, 0.2075, 0.2868, 0.2196, 0.2973, 0.2335, 0.3063, 0.2183, 0.2993, 0.2196, 0.2973, 0.2342, 0.3039, 0.25, 0.3087, 0.2335, 0.3063, 0.2342, 0.3039, 0.25, 0.3062, 0.2658, 0.3039, 0.25, 0.3062, 0.25, 0.3009, 0.2643, 0.2989, 0.2804, 0.2973, 0.2658, 0.3039, 0.2643, 0.2989, 0.2775, 0.2928, 0.2925, 0.2868, 0.2804, 0.2973, 0.2775, 0.2928, 0.2885, 0.2833, 0.3011, 0.2734, 0.2925, 0.2868, 0.2885, 0.2833, 0.2963, 0.2712, 0.3057, 0.258, 0.3011, 0.2734, 0.2963, 0.2712, 0.3004, 0.2572, 0.3057, 0.242, 0.3057, 0.258, 0.3004, 0.2572, 0.3004, 0.2428, 0.3011, 0.2266, 0.3057, 0.242, 0.3004, 0.2428, 0.2963, 0.2288, 0.2925, 0.2132, 0.3011, 0.2266, 0.2963, 0.2288, 0.2885, 0.2167, 0.2804, 0.2027, 0.2925, 0.2132, 0.2885, 0.2167, 0.2775, 0.2072, 0.2658, 0.1961, 0.2804, 0.2027, 0.2775, 0.2072, 0.2643, 0.2011, 0.25, 0.1938, 0.2658, 0.1961, 0.2643, 0.2011, 0.25, 0.1991, 0.2342, 0.1961, 0.25, 0.1938, 0.25, 0.1991, 0.2357, 0.2011, 0.2196, 0.2027, 0.2342, 0.1961, 0.2357, 0.2011, 0.2225, 0.2072, 0.2075, 0.2132, 0.2196, 0.2027, 0.2225, 0.2072, 0.2115, 0.2167, 0.1989, 0.2266, 0.2075, 0.2132, 0.2115, 0.2167, 0.2037, 0.2288, 0.1943, 0.242, 0.1989, 0.2266, 0.2037, 0.2288, 0.1996, 0.2428, 0.1943, 0.258, 0.1943, 0.242, 0.1996, 0.2428, 0.1996, 0.2572, 0.1989, 0.2734, 0.1943, 0.258, 0.1996, 0.2572, 0.2037, 0.2712, 0.2075, 0.2868, 0.1989, 0.2734, 0.2037, 0.2712, 0.2115, 0.2833, 0.2196, 0.2973, 0.2075, 0.2868, 0.2115, 0.2833, 0.2225, 0.2928, 0.2342, 0.3039, 0.2196, 0.2973, 0.2225, 0.2928, 0.2357, 0.2989, 0.25, 0.3062, 0.2342, 0.3039, 0.2357, 0.2989, 0.25, 0.3009, 0.75, 0.4876, 0.8169, 0.478, 0.8784, 0.4499, 0.9295, 0.4056, 0.9661, 0.3487, 0.9852, 0.2838, 0.9852, 0.2162, 0.9661, 0.1513, 0.9295, 0.09442, 0.8784, 0.05014, 0.8169, 0.02205, 0.75, 0.01242, 0.6831, 0.02205, 0.6216, 0.05014, 0.5705, 0.09442, 0.5339, 0.1513, 0.5148, 0.2162, 0.5148, 0.2838, 0.5339, 0.3487, 0.5705, 0.4056, 0.6216, 0.4499, 0.6831, 0.478, 0.04545, 0.8333, 0.04545, 0.9946, -2.682e-07, 0.9946, -2.682e-07, 0.8333, 0.9091, 0.5054, 0.9091, 0.6667, 0.8636, 0.6667, 0.8636, 0.5054, 0.8636, 0.5054, 0.8636, 0.6667, 0.8182, 0.6667, 0.8182, 0.5054, 0.8182, 0.5054, 0.8182, 0.6667, 0.7727, 0.6667, 0.7727, 0.5054, 0.7727, 0.5054, 0.7727, 0.6667, 0.7273, 0.6667, 0.7273, 0.5054, 0.7273, 0.5054, 0.7273, 0.6667, 0.6818, 0.6667, 0.6818, 0.5054, 0.6818, 0.5054, 0.6818, 0.6667, 0.6364, 0.6667, 0.6364, 0.5054, 0.6364, 0.5054, 0.6364, 0.6667, 0.5909, 0.6667, 0.5909, 0.5054, 0.5909, 0.5054, 0.5909, 0.6667, 0.5455, 0.6667, 0.5455, 0.5054, 0.5455, 0.5054, 0.5455, 0.6667, 0.5, 0.6667, 0.5, 0.5054, 0.5, 0.5054, 0.5, 0.6667, 0.4545, 0.6667, 0.4545, 0.5054, 0.4545, 0.5054, 0.4545, 0.6667, 0.4091, 0.6667, 0.4091, 0.5054, 0.4091, 0.5054, 0.4091, 0.6667, 0.3636, 0.6667, 0.3636, 0.5054, 0.3636, 0.5054, 0.3636, 0.6667, 0.3182, 0.6667, 0.3182, 0.5054, 0.3182, 0.5054, 0.3182, 0.6667, 0.2727, 0.6667, 0.2727, 0.5054, 0.2727, 0.5054, 0.2727, 0.6667, 0.2273, 0.6667, 0.2273, 0.5054, 0.2273, 0.5054, 0.2273, 0.6667, 0.1818, 0.6667, 0.1818, 0.5054, 0.1818, 0.5054, 0.1818, 0.6667, 0.1364, 0.6667, 0.1364, 0.5054, 0.1364, 0.5054, 0.1364, 0.6667, 0.09091, 0.6667, 0.09091, 0.5054, 0.09091, 0.5054, 0.09091, 0.6667, 0.04545, 0.6667, 0.04545, 0.5054, 1.0, 0.8333, 1.0, 0.9946, 0.9545, 0.9946, 0.9545, 0.8333, 0.9545, 0.5054, 0.9545, 0.6667, 0.9091, 0.6667, 0.9091, 0.5054, 0.04545, 0.5054, 0.04545, 0.6667, -2.682e-07, 0.6667, -2.682e-07, 0.5054, 0.3162, 0.4756, 0.25, 0.4852, 0.1838, 0.4756, 0.1229, 0.4478, 0.07228, 0.404, 0.0361, 0.3477, 0.01724, 0.2835, 0.01724, 0.2165, 0.0361, 0.1523, 0.07229, 0.09601, 0.1229, 0.05218, 0.1838, 0.02437, 0.25, 0.01485, 0.3162, 0.02437, 0.3771, 0.05218, 0.4277, 0.09601, 0.4639, 0.1523, 0.4828, 0.2165, 0.4828, 0.2835, 0.4639, 0.3477, 0.4277, 0.404, 0.3771, 0.4478, 0.04545, 0.6667, 0.04545, 0.8333, -2.682e-07, 0.8333, -2.682e-07, 0.6667, 0.09091, 0.8333, 0.09091, 0.9946, 0.04545, 0.9946, 0.04545, 0.8333, 0.09091, 0.6667, 0.09091, 0.8333, 0.04545, 0.8333, 0.04545, 0.6667, 0.1364, 0.8333, 0.1364, 0.9946, 0.09091, 0.9946, 0.09091, 0.8333, 0.1364, 0.6667, 0.1364, 0.8333, 0.09091, 0.8333, 0.09091, 0.6667, 0.1818, 0.8333, 0.1818, 0.9946, 0.1364, 0.9946, 0.1364, 0.8333, 0.1818, 0.6667, 0.1818, 0.8333, 0.1364, 0.8333, 0.1364, 0.6667, 0.2273, 0.8333, 0.2273, 0.9946, 0.1818, 0.9946, 0.1818, 0.8333, 0.2273, 0.6667, 0.2273, 0.8333, 0.1818, 0.8333, 0.1818, 0.6667, 0.2727, 0.8333, 0.2727, 0.9946, 0.2273, 0.9946, 0.2273, 0.8333, 0.2727, 0.6667, 0.2727, 0.8333, 0.2273, 0.8333, 0.2273, 0.6667, 0.3182, 0.8333, 0.3182, 0.9946, 0.2727, 0.9946, 0.2727, 0.8333, 0.3182, 0.6667, 0.3182, 0.8333, 0.2727, 0.8333, 0.2727, 0.6667, 0.3636, 0.8333, 0.3636, 0.9946, 0.3182, 0.9946, 0.3182, 0.8333, 0.3636, 0.6667, 0.3636, 0.8333, 0.3182, 0.8333, 0.3182, 0.6667, 0.4091, 0.8333, 0.4091, 0.9946, 0.3636, 0.9946, 0.3636, 0.8333, 0.4091, 0.6667, 0.4091, 0.8333, 0.3636, 0.8333, 0.3636, 0.6667, 0.4545, 0.8333, 0.4545, 0.9946, 0.4091, 0.9946, 0.4091, 0.8333, 0.4545, 0.6667, 0.4545, 0.8333, 0.4091, 0.8333, 0.4091, 0.6667, 0.5, 0.8333, 0.5, 0.9946, 0.4545, 0.9946, 0.4545, 0.8333, 0.5, 0.6667, 0.5, 0.8333, 0.4545, 0.8333, 0.4545, 0.6667, 0.5455, 0.8333, 0.5455, 0.9946, 0.5, 0.9946, 0.5, 0.8333, 0.5455, 0.6667, 0.5455, 0.8333, 0.5, 0.8333, 0.5, 0.6667, 0.5909, 0.8333, 0.5909, 0.9946, 0.5455, 0.9946, 0.5455, 0.8333, 0.5909, 0.6667, 0.5909, 0.8333, 0.5455, 0.8333, 0.5455, 0.6667, 0.6364, 0.8333, 0.6364, 0.9946, 0.5909, 0.9946, 0.5909, 0.8333, 0.6364, 0.6667, 0.6364, 0.8333, 0.5909, 0.8333, 0.5909, 0.6667, 0.6818, 0.8333, 0.6818, 0.9946, 0.6364, 0.9946, 0.6364, 0.8333, 0.6818, 0.6667, 0.6818, 0.8333, 0.6364, 0.8333, 0.6364, 0.6667, 0.7273, 0.8333, 0.7273, 0.9946, 0.6818, 0.9946, 0.6818, 0.8333, 0.7273, 0.6667, 0.7273, 0.8333, 0.6818, 0.8333, 0.6818, 0.6667, 0.7727, 0.8333, 0.7727, 0.9946, 0.7273, 0.9946, 0.7273, 0.8333, 0.7727, 0.6667, 0.7727, 0.8333, 0.7273, 0.8333, 0.7273, 0.6667, 0.8182, 0.8333, 0.8182, 0.9946, 0.7727, 0.9946, 0.7727, 0.8333, 0.8182, 0.6667, 0.8182, 0.8333, 0.7727, 0.8333, 0.7727, 0.6667, 0.8636, 0.8333, 0.8636, 0.9946, 0.8182, 0.9946, 0.8182, 0.8333, 0.8636, 0.6667, 0.8636, 0.8333, 0.8182, 0.8333, 0.8182, 0.6667, 0.9091, 0.8333, 0.9091, 0.9946, 0.8636, 0.9946, 0.8636, 0.8333, 0.9091, 0.6667, 0.9091, 0.8333, 0.8636, 0.8333, 0.8636, 0.6667, 0.9545, 0.8333, 0.9545, 0.9946, 0.9091, 0.9946, 0.9091, 0.8333, 0.9545, 0.6667, 0.9545, 0.8333, 0.9091, 0.8333, 0.9091, 0.6667, 0.75, 0.4852, 0.8162, 0.4756, 0.8771, 0.4478, 0.9277, 0.404, 0.9639, 0.3477, 0.9828, 0.2835, 0.9828, 0.2165, 0.9639, 0.1523, 0.9277, 0.09601, 0.8771, 0.05218, 0.8162, 0.02437, 0.75, 0.01485, 0.6838, 0.02437, 0.6229, 0.05218, 0.5723, 0.09601, 0.5361, 0.1523, 0.5172, 0.2165, 0.5172, 0.2835, 0.5361, 0.3477, 0.5723, 0.404, 0.6229, 0.4478, 0.6838, 0.4756, 1.0, 0.6667, 1.0, 0.8333, 0.9545, 0.8333, 0.9545, 0.6667, 1.0, 0.5054, 0.9545, 0.5054, 0.955, 0.5, 0.9995, 0.5, 0.9545, 0.9946, 1.0, 0.9946, 0.9995, 1.0, 0.955, 1.0, 0.9545, 0.5054, 0.9091, 0.5054, 0.9096, 0.5, 0.9541, 0.5, 0.9091, 0.9946, 0.9545, 0.9946, 0.9541, 1.0, 0.9096, 1.0, 0.9091, 0.5054, 0.8636, 0.5054, 0.8641, 0.5, 0.9086, 0.5, 0.8636, 0.9946, 0.9091, 0.9946, 0.9086, 1.0, 0.8641, 1.0, 0.8636, 0.5054, 0.8182, 0.5054, 0.8186, 0.5, 0.8632, 0.5, 0.8182, 0.9946, 0.8636, 0.9946, 0.8632, 1.0, 0.8186, 1.0, 0.8182, 0.5054, 0.7727, 0.5054, 0.7732, 0.5, 0.8177, 0.5, 0.7727, 0.9946, 0.8182, 0.9946, 0.8177, 1.0, 0.7732, 1.0, 0.7727, 0.5054, 0.7273, 0.5054, 0.7277, 0.5, 0.7723, 0.5, 0.7273, 0.9946, 0.7727, 0.9946, 0.7723, 1.0, 0.7277, 1.0, 0.7273, 0.5054, 0.6818, 0.5054, 0.6823, 0.5, 0.7268, 0.5, 0.6818, 0.9946, 0.7273, 0.9946, 0.7268, 1.0, 0.6823, 1.0, 0.6818, 0.5054, 0.6364, 0.5054, 0.6368, 0.5, 0.6814, 0.5, 0.6364, 0.9946, 0.6818, 0.9946, 0.6814, 1.0, 0.6368, 1.0, 0.6364, 0.5054, 0.5909, 0.5054, 0.5914, 0.5, 0.6359, 0.5, 0.5909, 0.9946, 0.6364, 0.9946, 0.6359, 1.0, 0.5914, 1.0, 0.5909, 0.5054, 0.5455, 0.5054, 0.5459, 0.5, 0.5904, 0.5, 0.5455, 0.9946, 0.5909, 0.9946, 0.5904, 1.0, 0.5459, 1.0, 0.5455, 0.5054, 0.5, 0.5054, 0.5005, 0.5, 0.545, 0.5, 0.5, 0.9946, 0.5455, 0.9946, 0.545, 1.0, 0.5005, 1.0, 0.5, 0.5054, 0.4545, 0.5054, 0.455, 0.5, 0.4995, 0.5, 0.4545, 0.9946, 0.5, 0.9946, 0.4995, 1.0, 0.455, 1.0, 0.4545, 0.5054, 0.4091, 0.5054, 0.4095, 0.5, 0.4541, 0.5, 0.4091, 0.9946, 0.4545, 0.9946, 0.4541, 1.0, 0.4095, 1.0, 0.4091, 0.5054, 0.3636, 0.5054, 0.3641, 0.5, 0.4086, 0.5, 0.3636, 0.9946, 0.4091, 0.9946, 0.4086, 1.0, 0.3641, 1.0, 0.3636, 0.5054, 0.3182, 0.5054, 0.3186, 0.5, 0.3632, 0.5, 0.3182, 0.9946, 0.3636, 0.9946, 0.3632, 1.0, 0.3186, 1.0, 0.3182, 0.5054, 0.2727, 0.5054, 0.2732, 0.5, 0.3177, 0.5, 0.2727, 0.9946, 0.3182, 0.9946, 0.3177, 1.0, 0.2732, 1.0, 0.2727, 0.5054, 0.2273, 0.5054, 0.2277, 0.5, 0.2723, 0.5, 0.2273, 0.9946, 0.2727, 0.9946, 0.2723, 1.0, 0.2277, 1.0, 0.2273, 0.5054, 0.1818, 0.5054, 0.1823, 0.5, 0.2268, 0.5, 0.1818, 0.9946, 0.2273, 0.9946, 0.2268, 1.0, 0.1823, 1.0, 0.1818, 0.5054, 0.1364, 0.5054, 0.1368, 0.5, 0.1814, 0.5, 0.1364, 0.9946, 0.1818, 0.9946, 0.1814, 1.0, 0.1368, 1.0, 0.1364, 0.5054, 0.09091, 0.5054, 0.09137, 0.5, 0.1359, 0.5, 0.09091, 0.9946, 0.1364, 0.9946, 0.1359, 1.0, 0.09137, 1.0, 0.09091, 0.5054, 0.04545, 0.5054, 0.04591, 0.5, 0.09045, 0.5, 0.04545, 0.9946, 0.09091, 0.9946, 0.09045, 1.0, 0.04591, 1.0, 0.04545, 0.5054, -2.682e-07, 0.5054, 0.0004589, 0.5, 0.045, 0.5, -2.682e-07, 0.9946, 0.04545, 0.9946, 0.045, 1.0, 0.0004589, 1.0, 1.0, 0.5054, 1.0, 0.6667, 0.9545, 0.6667, 0.9545, 0.5054])
me_cylinder.materials.append(mat_metallight)
me_cylinder.materials.append(mat_metaldark)
me_cylinder.materials.append(mat_lamp)
me_cylinder.materials.append(mat_light)
me_cylinder.use_remesh_fix_poles = True
me_cylinder.use_remesh_preserve_attributes = False
me_cylinder.use_mirror_vertex_groups = False
me_cylinder.update()
me_cylinder_002 = bpy.data.meshes.new('Cylinder.002')
me_cylinder_002.from_pydata([(7.101e-09, 0.9899, -2.235e-08), (-5.241e-10, 0.9946, 0.008421), (9.016e-08, 0.1171, 0.2), (9.232e-08, 0.107, 0.21), (0.2789, 0.9498, -2.235e-08), (0.2802, 0.9543, 0.008421), (0.03013, 0.1026, 0.21), (0.03298, 0.1123, 0.2), (0.5352, 0.8328, -2.235e-08), (0.5377, 0.8367, 0.008421), (0.05782, 0.08997, 0.21), (0.06328, 0.09847, 0.2), (0.7481, 0.6482, -2.235e-08), (0.7516, 0.6513, 0.008421), (0.08083, 0.07004, 0.21), (0.08846, 0.07665, 0.2), (0.9004, 0.4112, -2.235e-08), (0.9047, 0.4132, 0.008421), (0.09729, 0.04443, 0.21), (0.1065, 0.04863, 0.2), (0.9798, 0.1409, -2.235e-08), (0.9844, 0.1415, 0.008421), (0.1059, 0.01522, 0.21), (0.1159, 0.01666, 0.2), (0.9798, -0.1409, -2.235e-08), (0.9844, -0.1415, 0.008421), (0.1059, -0.01522, 0.21), (0.1159, -0.01666, 0.2), (0.9004, -0.4112, -2.235e-08), (0.9047, -0.4132, 0.008421), (0.09729, -0.04443, 0.21), (0.1065, -0.04863, 0.2), (0.7481, -0.6482, -2.235e-08), (0.7516, -0.6513, 0.008421), (0.08083, -0.07004, 0.21), (0.08846, -0.07665, 0.2), (0.5352, -0.8328, -2.235e-08), (0.5377, -0.8367, 0.008421), (0.05782, -0.08997, 0.21), (0.06328, -0.09847, 0.2), (0.2789, -0.9498, -2.235e-08), (0.2802, -0.9543, 0.008421), (0.03013, -0.1026, 0.21), (0.03298, -0.1123, 0.2), (1.478e-07, -0.9899, -2.235e-08), (1.496e-07, -0.9946, 0.008421), (3.376e-09, -0.107, 0.21), (4.128e-09, -0.1171, 0.2), (-0.2789, -0.9498, -2.235e-08), (-0.2802, -0.9543, 0.008421), (-0.03013, -0.1026, 0.21), (-0.03298, -0.1123, 0.2), (-0.5352, -0.8328, -2.235e-08), (-0.5377, -0.8367, 0.008421), (-0.05782, -0.08997, 0.21), (-0.06328, -0.09847, 0.2), (-0.7481, -0.6482, -2.235e-08), (-0.7516, -0.6513, 0.008421), (-0.08083, -0.07004, 0.21), (-0.08846, -0.07665, 0.2), (-0.9004, -0.4112, -2.235e-08), (-0.9047, -0.4132, 0.008421), (-0.09729, -0.04443, 0.21), (-0.1065, -0.04863, 0.2), (-0.9798, -0.1409, -2.235e-08), (-0.9844, -0.1415, 0.008421), (-0.1059, -0.01522, 0.21), (-0.1159, -0.01666, 0.2), (-0.9798, 0.1409, -2.235e-08), (-0.9844, 0.1415, 0.008421), (-0.1059, 0.01522, 0.21), (-0.1159, 0.01666, 0.2), (-0.9004, 0.4112, -2.235e-08), (-0.9047, 0.4132, 0.008421), (-0.09729, 0.04443, 0.21), (-0.1065, 0.04863, 0.2), (-0.7481, 0.6482, -2.235e-08), (-0.7516, 0.6513, 0.008421), (-0.08083, 0.07004, 0.21), (-0.08846, 0.07665, 0.2), (-0.5352, 0.8328, -2.235e-08), (-0.5377, 0.8367, 0.008421), (-0.05782, 0.08997, 0.21), (-0.06328, 0.09847, 0.2), (-0.2789, 0.9498, -2.235e-08), (-0.2802, 0.9543, 0.008421), (-0.03013, 0.1026, 0.21), (-0.03298, 0.1123, 0.2), (0.2424, 0.8256, 0.2), (0.2468, 0.8406, 0.1916), (-1.192e-08, 0.876, 0.1916), (-1.107e-08, 0.8605, 0.2), (0.4652, 0.7239, 0.2), (0.4736, 0.737, 0.1916), (0.6503, 0.5635, 0.2), (0.6621, 0.5737, 0.1916), (0.7827, 0.3575, 0.2), (0.7969, 0.3639, 0.1916), (0.8517, 0.1225, 0.2), (0.8671, 0.1247, 0.1916), (0.8517, -0.1225, 0.2), (0.8671, -0.1247, 0.1916), (0.7827, -0.3575, 0.2), (0.7969, -0.3639, 0.1916), (0.6503, -0.5635, 0.2), (0.6621, -0.5737, 0.1916), (0.4652, -0.7239, 0.2), (0.4736, -0.737, 0.1916), (0.2424, -0.8256, 0.2), (0.2468, -0.8406, 0.1916), (1.175e-07, -0.8605, 0.2), (1.204e-07, -0.876, 0.1916), (-0.2424, -0.8256, 0.2), (-0.2468, -0.8406, 0.1916), (-0.4652, -0.7239, 0.2), (-0.4736, -0.737, 0.1916), (-0.6503, -0.5635, 0.2), (-0.6621, -0.5737, 0.1916), (-0.7827, -0.3575, 0.2), (-0.7969, -0.3639, 0.1916), (-0.8517, -0.1225, 0.2), (-0.8671, -0.1247, 0.1916), (-0.8517, 0.1225, 0.2), (-0.8671, 0.1247, 0.1916), (-0.7827, 0.3575, 0.2), (-0.7969, 0.3639, 0.1916), (-0.6503, 0.5635, 0.2), (-0.6621, 0.5737, 0.1916), (-0.4652, 0.7239, 0.2), (-0.4736, 0.737, 0.1916), (-0.2424, 0.8256, 0.2), (-0.2468, 0.8406, 0.1916), (0.02729, 0.09293, 3.145), (0.03013, 0.1026, 3.135), (3.229e-07, 0.107, 3.135), (3.22e-07, 0.09685, 3.145), (0.05236, 0.08147, 3.145), (0.05782, 0.08997, 3.135), (0.07319, 0.06342, 3.145), (0.08083, 0.07004, 3.135), (0.0881, 0.04023, 3.145), (0.09729, 0.04443, 3.135), (0.09586, 0.01378, 3.145), (0.1059, 0.01522, 3.135), (0.09586, -0.01378, 3.145), (0.1059, -0.01522, 3.135), (0.0881, -0.04023, 3.145), (0.09729, -0.04443, 3.135), (0.07319, -0.06342, 3.145), (0.08083, -0.07004, 3.135), (0.05236, -0.08147, 3.145), (0.05782, -0.08997, 3.135), (0.02729, -0.09293, 3.145), (0.03013, -0.1026, 3.135), (2.551e-07, -0.09685, 3.145), (2.34e-07, -0.107, 3.135), (-0.02729, -0.09293, 3.145), (-0.03013, -0.1026, 3.135), (-0.05236, -0.08147, 3.145), (-0.05782, -0.08997, 3.135), (-0.07319, -0.06342, 3.145), (-0.08083, -0.07004, 3.135), (-0.0881, -0.04023, 3.145), (-0.09729, -0.04443, 3.135), (-0.09586, -0.01378, 3.145), (-0.1059, -0.01522, 3.135), (-0.09586, 0.01378, 3.145), (-0.1059, 0.01522, 3.135), (-0.0881, 0.04023, 3.145), (-0.09729, 0.04443, 3.135), (-0.07319, 0.06342, 3.145), (-0.08083, 0.07004, 3.135), (-0.05236, 0.08147, 3.145), (-0.05782, 0.08997, 3.135), (-0.02729, 0.09293, 3.145), (-0.03013, 0.1026, 3.135), (1.444e-08, 0.9798, 2.984), (0.0, 1.0, 3.004), (-4.325e-08, 0.4774, 4.33), (-5.017e-08, 0.4872, 4.32), (0.276, 0.9401, 2.984), (0.2817, 0.9595, 3.004), (0.1345, 0.458, 4.33), (0.1373, 0.4675, 4.32), (0.5297, 0.8243, 2.984), (0.5406, 0.8413, 3.004), (0.2581, 0.4016, 4.33), (0.2634, 0.4099, 4.32), (0.7405, 0.6416, 2.984), (0.7557, 0.6549, 3.004), (0.3608, 0.3126, 4.33), (0.3682, 0.3191, 4.32), (0.8913, 0.407, 2.984), (0.9096, 0.4154, 3.004), (0.4342, 0.1983, 4.33), (0.4432, 0.2024, 4.32), (0.9698, 0.1394, 2.984), (0.9898, 0.1423, 3.004), (0.4725, 0.06794, 4.33), (0.4823, 0.06934, 4.32), (0.9698, -0.1394, 2.984), (0.9898, -0.1423, 3.004), (0.4725, -0.06794, 4.33), (0.4823, -0.06934, 4.32), (0.8913, -0.407, 2.984), (0.9096, -0.4154, 3.004), (0.4342, -0.1983, 4.33), (0.4432, -0.2024, 4.32), (0.7405, -0.6416, 2.984), (0.7557, -0.6549, 3.004), (0.3608, -0.3126, 4.33), (0.3682, -0.3191, 4.32), (0.5297, -0.8243, 2.984), (0.5406, -0.8413, 3.004), (0.2581, -0.4016, 4.33), (0.2634, -0.4099, 4.32), (0.276, -0.9401, 2.984), (0.2817, -0.9595, 3.004), (0.1345, -0.458, 4.33), (0.1373, -0.4675, 4.32), (1.448e-07, -0.9798, 2.984), (1.51e-07, -1.0, 3.004), (2.13e-08, -0.4774, 4.33), (2.34e-08, -0.4872, 4.32), (-0.276, -0.9401, 2.984), (-0.2817, -0.9595, 3.004), (-0.1345, -0.458, 4.33), (-0.1373, -0.4675, 4.32), (-0.5297, -0.8243, 2.984), (-0.5406, -0.8413, 3.004), (-0.2581, -0.4016, 4.33), (-0.2634, -0.4099, 4.32), (-0.7405, -0.6416, 2.984), (-0.7557, -0.6549, 3.004), (-0.3608, -0.3126, 4.33), (-0.3682, -0.3191, 4.32), (-0.8913, -0.407, 2.984), (-0.9096, -0.4154, 3.004), (-0.4342, -0.1983, 4.33), (-0.4432, -0.2024, 4.32), (-0.9698, -0.1394, 2.984), (-0.9898, -0.1423, 3.004), (-0.4725, -0.06794, 4.33), (-0.4823, -0.06934, 4.32), (-0.9698, 0.1394, 2.984), (-0.9898, 0.1423, 3.004), (-0.4725, 0.06794, 4.33), (-0.4823, 0.06934, 4.32), (-0.8913, 0.407, 2.984), (-0.9096, 0.4154, 3.004), (-0.4342, 0.1983, 4.33), (-0.4432, 0.2024, 4.32), (-0.7405, 0.6416, 2.984), (-0.7558, 0.6549, 3.004), (-0.3608, 0.3126, 4.33), (-0.3682, 0.3191, 4.32), (-0.5297, 0.8243, 2.984), (-0.5406, 0.8413, 3.004), (-0.2581, 0.4016, 4.33), (-0.2634, 0.4099, 4.32), (-0.276, 0.9401, 2.984), (-0.2817, 0.9595, 3.004), (-0.1345, 0.458, 4.33), (-0.1373, 0.4675, 4.32)], [], [(85, 131, 90, 1), (10, 6, 133, 137), (14, 10, 137, 139), (18, 14, 139, 141), (22, 18, 141, 143), (26, 22, 143, 145), (30, 26, 145, 147), (34, 30, 147, 149), (38, 34, 149, 151), (42, 38, 151, 153), (46, 42, 153, 155), (50, 46, 155, 157), (54, 50, 157, 159), (58, 54, 159, 161), (62, 58, 161, 163), (66, 62, 163, 165), (70, 66, 165, 167), (74, 70, 167, 169), (78, 74, 169, 171), (82, 78, 171, 173), (132, 135, 174, 172, 170, 168, 166, 164, 162, 160, 158, 156, 154, 152, 150, 148, 146, 144, 142, 140, 138, 136), (83, 87, 130, 128), (6, 3, 134, 133), (1, 90, 89, 5), (3, 86, 175, 134), (9, 93, 95, 13), (13, 95, 97, 17), (17, 97, 99, 21), (21, 99, 101, 25), (25, 101, 103, 29), (29, 103, 105, 33), (33, 105, 107, 37), (37, 107, 109, 41), (41, 109, 111, 45), (45, 111, 113, 49), (49, 113, 115, 53), (53, 115, 117, 57), (57, 117, 119, 61), (61, 119, 121, 65), (65, 121, 123, 69), (69, 123, 125, 73), (73, 125, 127, 77), (77, 127, 129, 81), (81, 129, 131, 85), (86, 82, 173, 175), (5, 89, 93, 9), (55, 59, 116, 114), (27, 31, 102, 100), (87, 2, 91, 130), (59, 63, 118, 116), (31, 35, 104, 102), (2, 7, 88, 91), (63, 67, 120, 118), (35, 39, 106, 104), (7, 11, 92, 88), (67, 71, 122, 120), (39, 43, 108, 106), (11, 15, 94, 92), (71, 75, 124, 122), (43, 47, 110, 108), (15, 19, 96, 94), (75, 79, 126, 124), (47, 51, 112, 110), (19, 23, 98, 96), (79, 83, 128, 126), (51, 55, 114, 112), (23, 27, 100, 98), (1, 5, 4, 0), (89, 90, 91, 88), (5, 9, 8, 4), (93, 89, 88, 92), (9, 13, 12, 8), (95, 93, 92, 94), (13, 17, 16, 12), (97, 95, 94, 96), (17, 21, 20, 16), (99, 97, 96, 98), (21, 25, 24, 20), (101, 99, 98, 100), (25, 29, 28, 24), (103, 101, 100, 102), (29, 33, 32, 28), (105, 103, 102, 104), (33, 37, 36, 32), (107, 105, 104, 106), (37, 41, 40, 36), (109, 107, 106, 108), (41, 45, 44, 40), (111, 109, 108, 110), (45, 49, 48, 44), (113, 111, 110, 112), (49, 53, 52, 48), (115, 113, 112, 114), (53, 57, 56, 52), (117, 115, 114, 116), (57, 61, 60, 56), (119, 117, 116, 118), (61, 65, 64, 60), (121, 119, 118, 120), (65, 69, 68, 64), (123, 121, 120, 122), (69, 73, 72, 68), (125, 123, 122, 124), (73, 77, 76, 72), (127, 125, 124, 126), (77, 81, 80, 76), (129, 127, 126, 128), (81, 85, 84, 80), (131, 129, 128, 130), (85, 1, 0, 84), (90, 131, 130, 91), (7, 2, 3, 6), (11, 7, 6, 10), (15, 11, 10, 14), (19, 15, 14, 18), (23, 19, 18, 22), (27, 23, 22, 26), (31, 27, 26, 30), (35, 31, 30, 34), (39, 35, 34, 38), (43, 39, 38, 42), (47, 43, 42, 46), (51, 47, 46, 50), (55, 51, 50, 54), (59, 55, 54, 58), (63, 59, 58, 62), (67, 63, 62, 66), (71, 67, 66, 70), (75, 71, 70, 74), (79, 75, 74, 78), (83, 79, 78, 82), (87, 83, 82, 86), (2, 87, 86, 3), (133, 134, 135, 132), (137, 133, 132, 136), (139, 137, 136, 138), (141, 139, 138, 140), (143, 141, 140, 142), (145, 143, 142, 144), (147, 145, 144, 146), (149, 147, 146, 148), (151, 149, 148, 150), (153, 151, 150, 152), (155, 153, 152, 154), (157, 155, 154, 156), (159, 157, 156, 158), (161, 159, 158, 160), (163, 161, 160, 162), (165, 163, 162, 164), (167, 165, 164, 166), (169, 167, 166, 168), (171, 169, 168, 170), (173, 171, 170, 172), (175, 173, 172, 174), (134, 175, 174, 135), (0, 4, 8, 12, 16, 20, 24, 28, 32, 36, 40, 44, 48, 52, 56, 60, 64, 68, 72, 76, 80, 84), (185, 187, 191, 189), (189, 191, 195, 193), (193, 195, 199, 197), (197, 199, 203, 201), (201, 203, 207, 205), (205, 207, 211, 209), (209, 211, 215, 213), (213, 215, 219, 217), (217, 219, 223, 221), (221, 223, 227, 225), (225, 227, 231, 229), (229, 231, 235, 233), (233, 235, 239, 237), (237, 239, 243, 241), (241, 243, 247, 245), (245, 247, 251, 249), (249, 251, 255, 253), (253, 255, 259, 257), (257, 259, 263, 261), (181, 183, 187, 185), (261, 263, 179, 177), (182, 178, 262, 258, 254, 250, 246, 242, 238, 234, 230, 226, 222, 218, 214, 210, 206, 202, 198, 194, 190, 186), (176, 180, 184, 188, 192, 196, 200, 204, 208, 212, 216, 220, 224, 228, 232, 236, 240, 244, 248, 252, 256, 260), (177, 179, 183, 181), (177, 181, 180, 176), (183, 179, 178, 182), (181, 185, 184, 180), (187, 183, 182, 186), (185, 189, 188, 184), (191, 187, 186, 190), (189, 193, 192, 188), (195, 191, 190, 194), (193, 197, 196, 192), (199, 195, 194, 198), (197, 201, 200, 196), (203, 199, 198, 202), (201, 205, 204, 200), (207, 203, 202, 206), (205, 209, 208, 204), (211, 207, 206, 210), (209, 213, 212, 208), (215, 211, 210, 214), (213, 217, 216, 212), (219, 215, 214, 218), (217, 221, 220, 216), (223, 219, 218, 222), (221, 225, 224, 220), (227, 223, 222, 226), (225, 229, 228, 224), (231, 227, 226, 230), (229, 233, 232, 228), (235, 231, 230, 234), (233, 237, 236, 232), (239, 235, 234, 238), (237, 241, 240, 236), (243, 239, 238, 242), (241, 245, 244, 240), (247, 243, 242, 246), (245, 249, 248, 244), (251, 247, 246, 250), (249, 253, 252, 248), (255, 251, 250, 254), (253, 257, 256, 252), (259, 255, 254, 258), (257, 261, 260, 256), (263, 259, 258, 262), (261, 177, 176, 260), (179, 263, 262, 178)])
me_cylinder_002.polygons.foreach_set('use_smooth', [True] * 224)
me_cylinder_002.polygons.foreach_set('material_index', [1, 0, 0, 0, 0, 0, 0, 0, 0, 0, 0, 0, 0, 0, 0, 0, 0, 0, 0, 0, 0, 1, 0, 1, 0, 1, 1, 1, 1, 1, 1, 1, 1, 1, 1, 1, 1, 1, 1, 1, 1, 1, 1, 1, 0, 1, 1, 1, 1, 1, 1, 1, 1, 1, 1, 1, 1, 1, 1, 1, 1, 1, 1, 1, 1, 1, 1, 1, 1, 1, 1, 1, 1, 1, 1, 1, 1, 1, 1, 1, 1, 1, 1, 1, 1, 1, 1, 1, 1, 1, 1, 1, 1, 1, 1, 1, 1, 1, 1, 1, 1, 1, 1, 1, 1, 1, 1, 1, 1, 1, 1, 1, 1, 1, 1, 1, 1, 1, 1, 1, 1, 1, 1, 1, 1, 1, 1, 1, 1, 1, 1, 1, 1, 0, 0, 0, 0, 0, 0, 0, 0, 0, 0, 0, 0, 0, 0, 0, 0, 0, 0, 0, 0, 0, 0, 1, 3, 3, 3, 3, 3, 3, 3, 3, 3, 3, 3, 3, 3, 3, 3, 3, 3, 3, 3, 3, 3, 3, 3, 3, 3, 3, 3, 3, 3, 3, 3, 3, 3, 3, 3, 3, 3, 3, 3, 3, 3, 3, 3, 3, 3, 3, 3, 3, 3, 3, 3, 3, 3, 3, 3, 3, 3, 3, 3, 3, 3, 3, 3, 3, 3, 3, 3, 3])
_uv = me_cylinder_002.uv_layers.new(name='UVMap')
_uv.uv.foreach_set('vector', [0.04545, 0.5211, 0.04545, 0.9789, -2.682e-07, 0.9789, -2.682e-07, 0.5211, 0.2804, 0.2973, 0.2658, 0.3039, 0.2658, 0.3039, 0.2804, 0.2973, 0.2925, 0.2868, 0.2804, 0.2973, 0.2804, 0.2973, 0.2925, 0.2868, 0.3011, 0.2734, 0.2925, 0.2868, 0.2925, 0.2868, 0.3011, 0.2734, 0.3057, 0.258, 0.3011, 0.2734, 0.3011, 0.2734, 0.3057, 0.258, 0.3057, 0.242, 0.3057, 0.258, 0.3057, 0.258, 0.3057, 0.242, 0.3011, 0.2266, 0.3057, 0.242, 0.3057, 0.242, 0.3011, 0.2266, 0.2925, 0.2132, 0.3011, 0.2266, 0.3011, 0.2266, 0.2925, 0.2132, 0.2804, 0.2027, 0.2925, 0.2132, 0.2925, 0.2132, 0.2804, 0.2027, 0.2658, 0.1961, 0.2804, 0.2027, 0.2804, 0.2027, 0.2658, 0.1961, 0.25, 0.1938, 0.2658, 0.1961, 0.2658, 0.1961, 0.25, 0.1938, 0.2342, 0.1961, 0.25, 0.1938, 0.25, 0.1938, 0.2342, 0.1961, 0.2196, 0.2027, 0.2342, 0.1961, 0.2342, 0.1961, 0.2196, 0.2027, 0.2075, 0.2132, 0.2196, 0.2027, 0.2196, 0.2027, 0.2075, 0.2132, 0.1989, 0.2266, 0.2075, 0.2132, 0.2075, 0.2132, 0.1989, 0.2266, 0.1943, 0.242, 0.1989, 0.2266, 0.1989, 0.2266, 0.1943, 0.242, 0.1943, 0.258, 0.1943, 0.242, 0.1943, 0.242, 0.1943, 0.258, 0.1989, 0.2734, 0.1943, 0.258, 0.1943, 0.258, 0.1989, 0.2734, 0.2075, 0.2868, 0.1989, 0.2734, 0.1989, 0.2734, 0.2075, 0.2868, 0.2196, 0.2973, 0.2075, 0.2868, 0.2075, 0.2868, 0.2196, 0.2973, 0.2643, 0.2989, 0.25, 0.3009, 0.2357, 0.2989, 0.2225, 0.2928, 0.2115, 0.2833, 0.2037, 0.2712, 0.1996, 0.2572, 0.1996, 0.2428, 0.2037, 0.2288, 0.2115, 0.2167, 0.2225, 0.2072, 0.2357, 0.2011, 0.25, 0.1991, 0.2643, 0.2011, 0.2775, 0.2072, 0.2885, 0.2167, 0.2963, 0.2288, 0.3004, 0.2428, 0.3004, 0.2572, 0.2963, 0.2712, 0.2885, 0.2833, 0.2775, 0.2928, 0.2183, 0.2993, 0.2335, 0.3063, 0.1831, 0.4779, 0.1216, 0.4499, 0.2658, 0.3039, 0.25, 0.3062, 0.25, 0.3062, 0.2658, 0.3039, 1.0, 0.5211, 1.0, 0.9789, 0.9545, 0.9789, 0.9545, 0.5211, 0.25, 0.3062, 0.2342, 0.3039, 0.2342, 0.3039, 0.25, 0.3062, 0.9091, 0.5211, 0.9091, 0.9789, 0.8636, 0.9789, 0.8636, 0.5211, 0.8636, 0.5211, 0.8636, 0.9789, 0.8182, 0.9789, 0.8182, 0.5211, 0.8182, 0.5211, 0.8182, 0.9789, 0.7727, 0.9789, 0.7727, 0.5211, 0.7727, 0.5211, 0.7727, 0.9789, 0.7273, 0.9789, 0.7273, 0.5211, 0.7273, 0.5211, 0.7273, 0.9789, 0.6818, 0.9789, 0.6818, 0.5211, 0.6818, 0.5211, 0.6818, 0.9789, 0.6364, 0.9789, 0.6364, 0.5211, 0.6364, 0.5211, 0.6364, 0.9789, 0.5909, 0.9789, 0.5909, 0.5211, 0.5909, 0.5211, 0.5909, 0.9789, 0.5455, 0.9789, 0.5455, 0.5211, 0.5455, 0.5211, 0.5455, 0.9789, 0.5, 0.9789, 0.5, 0.5211, 0.5, 0.5211, 0.5, 0.9789, 0.4545, 0.9789, 0.4545, 0.5211, 0.4545, 0.5211, 0.4545, 0.9789, 0.4091, 0.9789, 0.4091, 0.5211, 0.4091, 0.5211, 0.4091, 0.9789, 0.3636, 0.9789, 0.3636, 0.5211, 0.3636, 0.5211, 0.3636, 0.9789, 0.3182, 0.9789, 0.3182, 0.5211, 0.3182, 0.5211, 0.3182, 0.9789, 0.2727, 0.9789, 0.2727, 0.5211, 0.2727, 0.5211, 0.2727, 0.9789, 0.2273, 0.9789, 0.2273, 0.5211, 0.2273, 0.5211, 0.2273, 0.9789, 0.1818, 0.9789, 0.1818, 0.5211, 0.1818, 0.5211, 0.1818, 0.9789, 0.1364, 0.9789, 0.1364, 0.5211, 0.1364, 0.5211, 0.1364, 0.9789, 0.09091, 0.9789, 0.09091, 0.5211, 0.09091, 0.5211, 0.09091, 0.9789, 0.04545, 0.9789, 0.04545, 0.5211, 0.2342, 0.3039, 0.2196, 0.2973, 0.2196, 0.2973, 0.2342, 0.3039, 0.9545, 0.5211, 0.9545, 0.9789, 0.9091, 0.9789, 0.9091, 0.5211, 0.2183, 0.2007, 0.2057, 0.2116, 0.07046, 0.09443, 0.1216, 0.05014, 0.3081, 0.2417, 0.3034, 0.2256, 0.4661, 0.1513, 0.4852, 0.2162, 0.2335, 0.3063, 0.25, 0.3087, 0.25, 0.4876, 0.1831, 0.4779, 0.2057, 0.2116, 0.1966, 0.2256, 0.0339, 0.1513, 0.07046, 0.09443, 0.3034, 0.2256, 0.2943, 0.2116, 0.4295, 0.09443, 0.4661, 0.1513, 0.25, 0.3087, 0.2665, 0.3063, 0.3169, 0.4779, 0.25, 0.4876, 0.1966, 0.2256, 0.1919, 0.2417, 0.01485, 0.2162, 0.0339, 0.1513, 0.2943, 0.2116, 0.2817, 0.2007, 0.3784, 0.05014, 0.4295, 0.09443, 0.2665, 0.3063, 0.2817, 0.2993, 0.3784, 0.4499, 0.3169, 0.4779, 0.1919, 0.2417, 0.1919, 0.2583, 0.01485, 0.2838, 0.01485, 0.2162, 0.2817, 0.2007, 0.2665, 0.1937, 0.3169, 0.02205, 0.3784, 0.05014, 0.2817, 0.2993, 0.2943, 0.2884, 0.4295, 0.4056, 0.3784, 0.4499, 0.1919, 0.2583, 0.1966, 0.2744, 0.0339, 0.3487, 0.01485, 0.2838, 0.2665, 0.1937, 0.25, 0.1913, 0.25, 0.01243, 0.3169, 0.02205, 0.2943, 0.2884, 0.3034, 0.2744, 0.4661, 0.3487, 0.4295, 0.4056, 0.1966, 0.2744, 0.2057, 0.2884, 0.07046, 0.4056, 0.0339, 0.3487, 0.25, 0.1913, 0.2335, 0.1937, 0.1831, 0.02205, 0.25, 0.01243, 0.3034, 0.2744, 0.3081, 0.2583, 0.4852, 0.2838, 0.4661, 0.3487, 0.2057, 0.2884, 0.2183, 0.2993, 0.1216, 0.4499, 0.07046, 0.4056, 0.2335, 0.1937, 0.2183, 0.2007, 0.1216, 0.05014, 0.1831, 0.02205, 0.3081, 0.2583, 0.3081, 0.2417, 0.4852, 0.2162, 0.4852, 0.2838, 1.0, 0.5211, 0.9545, 0.5211, 0.9548, 0.5, 0.9998, 0.5, 0.9545, 0.9789, 1.0, 0.9789, 0.9997, 1.0, 0.9548, 1.0, 0.9545, 0.5211, 0.9091, 0.5211, 0.9093, 0.5, 0.9543, 0.5, 0.9091, 0.9789, 0.9545, 0.9789, 0.9543, 1.0, 0.9094, 1.0, 0.9091, 0.5211, 0.8636, 0.5211, 0.8639, 0.5, 0.9089, 0.5, 0.8636, 0.9789, 0.9091, 0.9789, 0.9088, 1.0, 0.8639, 1.0, 0.8636, 0.5211, 0.8182, 0.5211, 0.8184, 0.5, 0.8634, 0.5, 0.8182, 0.9789, 0.8636, 0.9789, 0.8634, 1.0, 0.8184, 1.0, 0.8182, 0.5211, 0.7727, 0.5211, 0.773, 0.5, 0.818, 0.5, 0.7727, 0.9789, 0.8182, 0.9789, 0.8179, 1.0, 0.773, 1.0, 0.7727, 0.5211, 0.7273, 0.5211, 0.7275, 0.5, 0.7725, 0.5, 0.7273, 0.9789, 0.7727, 0.9789, 0.7725, 1.0, 0.7275, 1.0, 0.7273, 0.5211, 0.6818, 0.5211, 0.682, 0.5, 0.727, 0.5, 0.6818, 0.9789, 0.7273, 0.9789, 0.727, 1.0, 0.6821, 1.0, 0.6818, 0.5211, 0.6364, 0.5211, 0.6366, 0.5, 0.6816, 0.5, 0.6364, 0.9789, 0.6818, 0.9789, 0.6816, 1.0, 0.6366, 1.0, 0.6364, 0.5211, 0.5909, 0.5211, 0.5911, 0.5, 0.6361, 0.5, 0.5909, 0.9789, 0.6364, 0.9789, 0.6361, 1.0, 0.5912, 1.0, 0.5909, 0.5211, 0.5455, 0.5211, 0.5457, 0.5, 0.5907, 0.5, 0.5455, 0.9789, 0.5909, 0.9789, 0.5906, 1.0, 0.5457, 1.0, 0.5455, 0.5211, 0.5, 0.5211, 0.5002, 0.5, 0.5452, 0.5, 0.5, 0.9789, 0.5455, 0.9789, 0.5452, 1.0, 0.5003, 1.0, 0.5, 0.5211, 0.4545, 0.5211, 0.4548, 0.5, 0.4998, 0.5, 0.4545, 0.9789, 0.5, 0.9789, 0.4997, 1.0, 0.4548, 1.0, 0.4545, 0.5211, 0.4091, 0.5211, 0.4093, 0.5, 0.4543, 0.5, 0.4091, 0.9789, 0.4545, 0.9789, 0.4543, 1.0, 0.4094, 1.0, 0.4091, 0.5211, 0.3636, 0.5211, 0.3639, 0.5, 0.4089, 0.5, 0.3636, 0.9789, 0.4091, 0.9789, 0.4088, 1.0, 0.3639, 1.0, 0.3636, 0.5211, 0.3182, 0.5211, 0.3184, 0.5, 0.3634, 0.5, 0.3182, 0.9789, 0.3636, 0.9789, 0.3634, 1.0, 0.3184, 1.0, 0.3182, 0.5211, 0.2727, 0.5211, 0.273, 0.5, 0.318, 0.5, 0.2727, 0.9789, 0.3182, 0.9789, 0.3179, 1.0, 0.273, 1.0, 0.2727, 0.5211, 0.2273, 0.5211, 0.2275, 0.5, 0.2725, 0.5, 0.2273, 0.9789, 0.2727, 0.9789, 0.2725, 1.0, 0.2275, 1.0, 0.2273, 0.5211, 0.1818, 0.5211, 0.182, 0.5, 0.227, 0.5, 0.1818, 0.9789, 0.2273, 0.9789, 0.227, 1.0, 0.1821, 1.0, 0.1818, 0.5211, 0.1364, 0.5211, 0.1366, 0.5, 0.1816, 0.5, 0.1364, 0.9789, 0.1818, 0.9789, 0.1816, 1.0, 0.1366, 1.0, 0.1364, 0.5211, 0.09091, 0.5211, 0.09114, 0.5, 0.1361, 0.5, 0.09091, 0.9789, 0.1364, 0.9789, 0.1361, 1.0, 0.09117, 1.0, 0.09091, 0.5211, 0.04545, 0.5211, 0.04568, 0.5, 0.09068, 0.5, 0.04545, 0.9789, 0.09091, 0.9789, 0.09065, 1.0, 0.04572, 1.0, 0.04545, 0.5211, -2.682e-07, 0.5211, 0.0002293, 0.5, 0.04522, 0.5, -2.682e-07, 0.9789, 0.04545, 0.9789, 0.04519, 1.0, 0.0002635, 1.0, 0.2665, 0.3063, 0.25, 0.3087, 0.25, 0.3062, 0.2658, 0.3039, 0.2817, 0.2993, 0.2665, 0.3063, 0.2658, 0.3039, 0.2804, 0.2973, 0.2943, 0.2884, 0.2817, 0.2993, 0.2804, 0.2973, 0.2925, 0.2868, 0.3034, 0.2744, 0.2943, 0.2884, 0.2925, 0.2868, 0.3011, 0.2734, 0.3081, 0.2583, 0.3034, 0.2744, 0.3011, 0.2734, 0.3057, 0.258, 0.3081, 0.2417, 0.3081, 0.2583, 0.3057, 0.258, 0.3057, 0.242, 0.3034, 0.2256, 0.3081, 0.2417, 0.3057, 0.242, 0.3011, 0.2266, 0.2943, 0.2116, 0.3034, 0.2256, 0.3011, 0.2266, 0.2925, 0.2132, 0.2817, 0.2007, 0.2943, 0.2116, 0.2925, 0.2132, 0.2804, 0.2027, 0.2665, 0.1937, 0.2817, 0.2007, 0.2804, 0.2027, 0.2658, 0.1961, 0.25, 0.1913, 0.2665, 0.1937, 0.2658, 0.1961, 0.25, 0.1938, 0.2335, 0.1937, 0.25, 0.1913, 0.25, 0.1938, 0.2342, 0.1961, 0.2183, 0.2007, 0.2335, 0.1937, 0.2342, 0.1961, 0.2196, 0.2027, 0.2057, 0.2116, 0.2183, 0.2007, 0.2196, 0.2027, 0.2075, 0.2132, 0.1966, 0.2256, 0.2057, 0.2116, 0.2075, 0.2132, 0.1989, 0.2266, 0.1919, 0.2417, 0.1966, 0.2256, 0.1989, 0.2266, 0.1943, 0.242, 0.1919, 0.2583, 0.1919, 0.2417, 0.1943, 0.242, 0.1943, 0.258, 0.1966, 0.2744, 0.1919, 0.2583, 0.1943, 0.258, 0.1989, 0.2734, 0.2057, 0.2884, 0.1966, 0.2744, 0.1989, 0.2734, 0.2075, 0.2868, 0.2183, 0.2993, 0.2057, 0.2884, 0.2075, 0.2868, 0.2196, 0.2973, 0.2335, 0.3063, 0.2183, 0.2993, 0.2196, 0.2973, 0.2342, 0.3039, 0.25, 0.3087, 0.2335, 0.3063, 0.2342, 0.3039, 0.25, 0.3062, 0.2658, 0.3039, 0.25, 0.3062, 0.25, 0.3009, 0.2643, 0.2989, 0.2804, 0.2973, 0.2658, 0.3039, 0.2643, 0.2989, 0.2775, 0.2928, 0.2925, 0.2868, 0.2804, 0.2973, 0.2775, 0.2928, 0.2885, 0.2833, 0.3011, 0.2734, 0.2925, 0.2868, 0.2885, 0.2833, 0.2963, 0.2712, 0.3057, 0.258, 0.3011, 0.2734, 0.2963, 0.2712, 0.3004, 0.2572, 0.3057, 0.242, 0.3057, 0.258, 0.3004, 0.2572, 0.3004, 0.2428, 0.3011, 0.2266, 0.3057, 0.242, 0.3004, 0.2428, 0.2963, 0.2288, 0.2925, 0.2132, 0.3011, 0.2266, 0.2963, 0.2288, 0.2885, 0.2167, 0.2804, 0.2027, 0.2925, 0.2132, 0.2885, 0.2167, 0.2775, 0.2072, 0.2658, 0.1961, 0.2804, 0.2027, 0.2775, 0.2072, 0.2643, 0.2011, 0.25, 0.1938, 0.2658, 0.1961, 0.2643, 0.2011, 0.25, 0.1991, 0.2342, 0.1961, 0.25, 0.1938, 0.25, 0.1991, 0.2357, 0.2011, 0.2196, 0.2027, 0.2342, 0.1961, 0.2357, 0.2011, 0.2225, 0.2072, 0.2075, 0.2132, 0.2196, 0.2027, 0.2225, 0.2072, 0.2115, 0.2167, 0.1989, 0.2266, 0.2075, 0.2132, 0.2115, 0.2167, 0.2037, 0.2288, 0.1943, 0.242, 0.1989, 0.2266, 0.2037, 0.2288, 0.1996, 0.2428, 0.1943, 0.258, 0.1943, 0.242, 0.1996, 0.2428, 0.1996, 0.2572, 0.1989, 0.2734, 0.1943, 0.258, 0.1996, 0.2572, 0.2037, 0.2712, 0.2075, 0.2868, 0.1989, 0.2734, 0.2037, 0.2712, 0.2115, 0.2833, 0.2196, 0.2973, 0.2075, 0.2868, 0.2115, 0.2833, 0.2225, 0.2928, 0.2342, 0.3039, 0.2196, 0.2973, 0.2225, 0.2928, 0.2357, 0.2989, 0.25, 0.3062, 0.2342, 0.3039, 0.2357, 0.2989, 0.25, 0.3009, 0.75, 0.4876, 0.8169, 0.478, 0.8784, 0.4499, 0.9295, 0.4056, 0.9661, 0.3487, 0.9852, 0.2838, 0.9852, 0.2162, 0.9661, 0.1513, 0.9295, 0.09442, 0.8784, 0.05014, 0.8169, 0.02205, 0.75, 0.01242, 0.6831, 0.02205, 0.6216, 0.05014, 0.5705, 0.09442, 0.5339, 0.1513, 0.5148, 0.2162, 0.5148, 0.2838, 0.5339, 0.3487, 0.5705, 0.4056, 0.6216, 0.4499, 0.6831, 0.478, 0.9091, 0.5054, 0.9091, 0.9946, 0.8636, 0.9946, 0.8636, 0.5054, 0.8636, 0.5054, 0.8636, 0.9946, 0.8182, 0.9946, 0.8182, 0.5054, 0.8182, 0.5054, 0.8182, 0.9946, 0.7727, 0.9946, 0.7727, 0.5054, 0.7727, 0.5054, 0.7727, 0.9946, 0.7273, 0.9946, 0.7273, 0.5054, 0.7273, 0.5054, 0.7273, 0.9946, 0.6818, 0.9946, 0.6818, 0.5054, 0.6818, 0.5054, 0.6818, 0.9946, 0.6364, 0.9946, 0.6364, 0.5054, 0.6364, 0.5054, 0.6364, 0.9946, 0.5909, 0.9946, 0.5909, 0.5054, 0.5909, 0.5054, 0.5909, 0.9946, 0.5455, 0.9946, 0.5455, 0.5054, 0.5455, 0.5054, 0.5455, 0.9946, 0.5, 0.9946, 0.5, 0.5054, 0.5, 0.5054, 0.5, 0.9946, 0.4545, 0.9946, 0.4545, 0.5054, 0.4545, 0.5054, 0.4545, 0.9946, 0.4091, 0.9946, 0.4091, 0.5054, 0.4091, 0.5054, 0.4091, 0.9946, 0.3636, 0.9946, 0.3636, 0.5054, 0.3636, 0.5054, 0.3636, 0.9946, 0.3182, 0.9946, 0.3182, 0.5054, 0.3182, 0.5054, 0.3182, 0.9946, 0.2727, 0.9946, 0.2727, 0.5054, 0.2727, 0.5054, 0.2727, 0.9946, 0.2273, 0.9946, 0.2273, 0.5054, 0.2273, 0.5054, 0.2273, 0.9946, 0.1818, 0.9946, 0.1818, 0.5054, 0.1818, 0.5054, 0.1818, 0.9946, 0.1364, 0.9946, 0.1364, 0.5054, 0.1364, 0.5054, 0.1364, 0.9946, 0.09091, 0.9946, 0.09091, 0.5054, 0.09091, 0.5054, 0.09091, 0.9946, 0.04545, 0.9946, 0.04545, 0.5054, 0.9545, 0.5054, 0.9545, 0.9946, 0.9091, 0.9946, 0.9091, 0.5054, 0.04545, 0.5054, 0.04545, 0.9946, -2.682e-07, 0.9946, -2.682e-07, 0.5054, 0.3162, 0.4756, 0.25, 0.4852, 0.1838, 0.4756, 0.1229, 0.4478, 0.07228, 0.404, 0.0361, 0.3477, 0.01724, 0.2835, 0.01724, 0.2165, 0.0361, 0.1523, 0.07229, 0.09601, 0.1229, 0.05218, 0.1838, 0.02437, 0.25, 0.01485, 0.3162, 0.02437, 0.3771, 0.05218, 0.4277, 0.09601, 0.4639, 0.1523, 0.4828, 0.2165, 0.4828, 0.2835, 0.4639, 0.3477, 0.4277, 0.404, 0.3771, 0.4478, 0.75, 0.4852, 0.8162, 0.4756, 0.8771, 0.4478, 0.9277, 0.404, 0.9639, 0.3477, 0.9828, 0.2835, 0.9828, 0.2165, 0.9639, 0.1523, 0.9277, 0.09601, 0.8771, 0.05218, 0.8162, 0.02437, 0.75, 0.01485, 0.6838, 0.02437, 0.6229, 0.05218, 0.5723, 0.09601, 0.5361, 0.1523, 0.5172, 0.2165, 0.5172, 0.2835, 0.5361, 0.3477, 0.5723, 0.404, 0.6229, 0.4478, 0.6838, 0.4756, 1.0, 0.5054, 1.0, 0.9946, 0.9545, 0.9946, 0.9545, 0.5054, 1.0, 0.5054, 0.9545, 0.5054, 0.955, 0.5, 0.9995, 0.5, 0.9545, 0.9946, 1.0, 0.9946, 0.9995, 1.0, 0.955, 1.0, 0.9545, 0.5054, 0.9091, 0.5054, 0.9096, 0.5, 0.9541, 0.5, 0.9091, 0.9946, 0.9545, 0.9946, 0.9541, 1.0, 0.9096, 1.0, 0.9091, 0.5054, 0.8636, 0.5054, 0.8641, 0.5, 0.9086, 0.5, 0.8636, 0.9946, 0.9091, 0.9946, 0.9086, 1.0, 0.8641, 1.0, 0.8636, 0.5054, 0.8182, 0.5054, 0.8186, 0.5, 0.8632, 0.5, 0.8182, 0.9946, 0.8636, 0.9946, 0.8632, 1.0, 0.8186, 1.0, 0.8182, 0.5054, 0.7727, 0.5054, 0.7732, 0.5, 0.8177, 0.5, 0.7727, 0.9946, 0.8182, 0.9946, 0.8177, 1.0, 0.7732, 1.0, 0.7727, 0.5054, 0.7273, 0.5054, 0.7277, 0.5, 0.7723, 0.5, 0.7273, 0.9946, 0.7727, 0.9946, 0.7723, 1.0, 0.7277, 1.0, 0.7273, 0.5054, 0.6818, 0.5054, 0.6823, 0.5, 0.7268, 0.5, 0.6818, 0.9946, 0.7273, 0.9946, 0.7268, 1.0, 0.6823, 1.0, 0.6818, 0.5054, 0.6364, 0.5054, 0.6368, 0.5, 0.6814, 0.5, 0.6364, 0.9946, 0.6818, 0.9946, 0.6814, 1.0, 0.6368, 1.0, 0.6364, 0.5054, 0.5909, 0.5054, 0.5914, 0.5, 0.6359, 0.5, 0.5909, 0.9946, 0.6364, 0.9946, 0.6359, 1.0, 0.5914, 1.0, 0.5909, 0.5054, 0.5455, 0.5054, 0.5459, 0.5, 0.5904, 0.5, 0.5455, 0.9946, 0.5909, 0.9946, 0.5904, 1.0, 0.5459, 1.0, 0.5455, 0.5054, 0.5, 0.5054, 0.5005, 0.5, 0.545, 0.5, 0.5, 0.9946, 0.5455, 0.9946, 0.545, 1.0, 0.5005, 1.0, 0.5, 0.5054, 0.4545, 0.5054, 0.455, 0.5, 0.4995, 0.5, 0.4545, 0.9946, 0.5, 0.9946, 0.4995, 1.0, 0.455, 1.0, 0.4545, 0.5054, 0.4091, 0.5054, 0.4095, 0.5, 0.4541, 0.5, 0.4091, 0.9946, 0.4545, 0.9946, 0.4541, 1.0, 0.4095, 1.0, 0.4091, 0.5054, 0.3636, 0.5054, 0.3641, 0.5, 0.4086, 0.5, 0.3636, 0.9946, 0.4091, 0.9946, 0.4086, 1.0, 0.3641, 1.0, 0.3636, 0.5054, 0.3182, 0.5054, 0.3186, 0.5, 0.3632, 0.5, 0.3182, 0.9946, 0.3636, 0.9946, 0.3632, 1.0, 0.3186, 1.0, 0.3182, 0.5054, 0.2727, 0.5054, 0.2732, 0.5, 0.3177, 0.5, 0.2727, 0.9946, 0.3182, 0.9946, 0.3177, 1.0, 0.2732, 1.0, 0.2727, 0.5054, 0.2273, 0.5054, 0.2277, 0.5, 0.2723, 0.5, 0.2273, 0.9946, 0.2727, 0.9946, 0.2723, 1.0, 0.2277, 1.0, 0.2273, 0.5054, 0.1818, 0.5054, 0.1823, 0.5, 0.2268, 0.5, 0.1818, 0.9946, 0.2273, 0.9946, 0.2268, 1.0, 0.1823, 1.0, 0.1818, 0.5054, 0.1364, 0.5054, 0.1368, 0.5, 0.1814, 0.5, 0.1364, 0.9946, 0.1818, 0.9946, 0.1814, 1.0, 0.1368, 1.0, 0.1364, 0.5054, 0.09091, 0.5054, 0.09137, 0.5, 0.1359, 0.5, 0.09091, 0.9946, 0.1364, 0.9946, 0.1359, 1.0, 0.09137, 1.0, 0.09091, 0.5054, 0.04545, 0.5054, 0.04591, 0.5, 0.09045, 0.5, 0.04545, 0.9946, 0.09091, 0.9946, 0.09045, 1.0, 0.04591, 1.0, 0.04545, 0.5054, -2.682e-07, 0.5054, 0.0004589, 0.5, 0.045, 0.5, -2.682e-07, 0.9946, 0.04545, 0.9946, 0.045, 1.0, 0.0004589, 1.0])
me_cylinder_002.materials.append(mat_metallight)
me_cylinder_002.materials.append(mat_metaldark)
me_cylinder_002.materials.append(mat_lamp)
me_cylinder_002.materials.append(mat_light)
me_cylinder_002.use_remesh_fix_poles = True
me_cylinder_002.use_remesh_preserve_attributes = False
me_cylinder_002.use_mirror_vertex_groups = False
me_cylinder_002.update()

# ---- objects
ob_lamp_1 = bpy.data.objects.new('Lamp_1', me_cylinder)
ob_lamp_2 = bpy.data.objects.new('Lamp_2', me_cylinder_002)

# ---- transforms, parenting, visibility, modifiers, constraints
ob_lamp_1.location = (0.0, 0.0, 0.0)
ob_lamp_1.lineart.crease_threshold = 0.0
ob_lamp_2.location = (0.0, 0.0, 0.0)
ob_lamp_2.lineart.crease_threshold = 0.0

# ---- collection membership
col_collection.objects.link(ob_lamp_1)
col_collection.objects.link(ob_lamp_2)

# ---- scene / render settings (as saved in the file)
scene.frame_start = 1; scene.frame_end = 250; scene.frame_set(1)
scene.render.engine = 'BLENDER_EEVEE_NEXT'
scene.cycles.use_denoising = False
scene.cycles.samples = 128
scene.cycles.sampling_pattern = 'TABULATED_SOBOL'
scene.cycles.use_adaptive_sampling = False
scene.cycles.use_light_tree = False
scene.view_settings.view_transform = 'Filmic'
bpy.context.view_layer.update()

# ---- added for rendering (the .blend has no active camera and no usable light): camera, sun
cam_auto = bpy.data.cameras.new('AutoCamera')
cam_auto.lens = 50.0
cam_auto.sensor_width = 36.0
cam_auto.clip_end = 1000.0
ob_auto_camera = bpy.data.objects.new('AutoCamera', cam_auto)
scene.collection.objects.link(ob_auto_camera)
ob_auto_camera.location = (4.85837, -5.83005, 6.10335)
ob_auto_camera.rotation_euler = (1.09748, -7.21219e-08, 0.694738)
scene.camera = ob_auto_camera
light_auto_sun = bpy.data.lights.new('AutoSun', 'SUN')
light_auto_sun.energy = 3.0
light_auto_sun.angle = 0.0523599
ob_auto_sun = bpy.data.objects.new('AutoSun', light_auto_sun)
scene.collection.objects.link(ob_auto_sun)
ob_auto_sun.rotation_euler = (0.872665, 0.174533, 0.523599)
bpy.context.view_layer.update()
